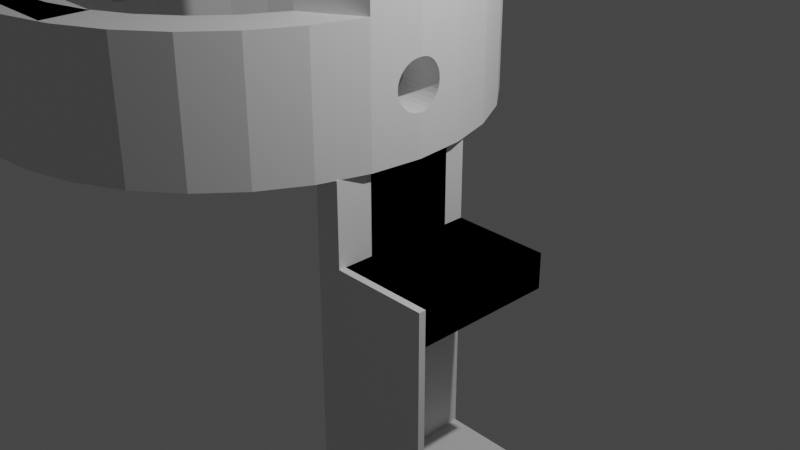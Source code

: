 # Source: innerPrint1.blend  (saved by Blender 2.92.15; exported with 4.5.12 LTS)
import bpy
from mathutils import Matrix  # noqa: F401  (used for matrix-valued properties, if any)

bpy.ops.wm.read_factory_settings(use_empty=True)
scene = bpy.context.scene
scene.name = 'Scene'

# ---- collections
col_collection = bpy.data.collections.new('Collection'); scene.collection.children.link(col_collection)

# ---- world
world_world = bpy.data.worlds.new('World'); scene.world = world_world
world_world.use_nodes = True; world_world.node_tree.nodes.clear()
_N = world_world.node_tree.nodes; _L = world_world.node_tree.links
n0 = _N.new('ShaderNodeOutputWorld'); n0.name = 'World Output'; n0.location = (300, 300)
n1 = _N.new('ShaderNodeBackground'); n1.name = 'Background'; n1.location = (10, 300)
n1.inputs[0].default_value = (0.05088, 0.05088, 0.05088, 1.0)
_L.new(n1.outputs[0], n0.inputs[0])
n0.is_active_output = True
world_world.color = (0.05088, 0.05088, 0.05088)
world_world.use_sun_shadow = False
world_world.sun_shadow_jitter_overblur = 0.0

# ---- cameras
cam_camera = bpy.data.cameras.new('Camera')
cam_camera.clip_end = 100.0
cam_camera.ortho_scale = 7.314

# ---- lights
light_light = bpy.data.lights.new('Light', 'POINT')
light_light.transmission_factor = 0.0
light_light.energy = 1000.0
light_light.shadow_soft_size = 0.1
light_light.shadow_maximum_resolution = 0.006
light_light.use_absolute_resolution = True

# ---- meshes
me_cube_011 = bpy.data.meshes.new('Cube.011')
me_cube_011.from_pydata([(-1.0, -1.0, -1.0), (-1.0, -1.0, 1.0), (-1.0, 1.0, -1.0), (-1.0, 1.0, 1.0), (1.0, -1.0, -1.0), (1.0, -1.0, 1.0), (1.0, 1.0, -1.0), (1.0, 1.0, 1.0), (-1.0, -1.0, -1.0), (-1.0, -1.0, 1.0), (-1.0, 1.0, -1.0), (-1.0, 1.0, 1.0), (1.0, -1.0, -1.0), (1.0, -1.0, 1.0), (1.0, 1.0, -1.0), (1.0, 1.0, 1.0), (-1.0, 1.0, -3.0), (-1.0, -1.0, -3.0), (1.0, 1.0, -3.0), (1.0, -1.0, -3.0), (-0.99, 0.99, -1.0), (0.99, 0.99, -1.0), (0.99, 0.99, 0.99), (-1.0, 0.99, 0.99), (0.99, -0.99, -1.0), (0.99, -0.99, 0.99), (-0.99, -0.99, -1.0), (-1.0, -0.99, 0.99), (-0.99, 0.99, -2.99), (0.99, 0.99, -2.99), (-0.99, -0.99, -2.99), (0.99, -0.99, -2.99), (1.0, -1.0, -1.0), (1.0, -1.0, 1.0), (-1.0, -1.0, -1.0), (-1.0, -1.0, 1.0), (1.0, -1.0, 1.0), (1.0, -1.0, -1.0), (-1.0, -1.0, -1.0), (-1.0, -1.0, 1.0), (1.0, -1.0, 1.0), (1.0, -1.0, -1.0), (-1.0, -1.0, -1.0), (-1.0, -1.0, 1.0), (1.0, -1.0, 1.0), (1.0, -1.0, -1.0), (-1.0, -1.82, -1.0), (-1.0, -1.82, 1.0), (1.0, -1.82, 1.0), (1.0, -1.82, -1.0), (-1.0, -1.0, -4.24), (1.0, -1.0, -4.24), (-1.0, -1.82, -4.24), (1.0, -1.82, -4.24), (-1.0, 1.0, -4.24), (-1.0, -1.0, -4.24), (1.0, 1.0, -4.24), (1.0, -1.0, -4.24), (-1.0, 1.467, 1.0), (-1.0, 1.467, -1.0), (1.0, 1.467, -1.0), (1.0, 1.467, 1.0), (1.0, 1.467, -1.0), (-1.0, 1.467, -1.0), (1.0, 1.467, -3.0), (-1.0, 1.467, -3.0), (1.0, 1.467, -3.0), (-1.0, 1.467, -3.0), (1.0, 1.467, -4.24), (-1.0, 1.467, -4.24), (-17.67, 5.769, 1.0), (-21.5, 5.658, 1.0), (-25.19, 5.33, 1.0), (-28.59, 4.797, 1.0), (-31.57, 4.079, 1.0), (-34.02, 3.205, 1.0), (-35.84, 2.208, 1.0), (-36.96, 1.125, 1.0), (-37.33, 4.355e-07, 1.0), (-36.96, -1.125, 1.0), (-35.84, -2.208, 1.0), (-34.02, -3.205, 1.0), (-31.57, -4.079, 1.0), (-28.59, -4.797, 1.0), (-25.19, -5.33, 1.0), (-21.5, -5.658, 1.0), (-17.67, -5.769, 1.0), (-13.83, -5.658, 1.0), (-10.14, -5.33, 1.0), (-6.74, -4.797, 1.0), (-3.76, -4.079, 1.0), (-1.314, -3.205, 1.0), (0.503, -2.208, 1.0), (1.622, -1.125, 1.0), (2.0, 5.571e-06, 1.0), (1.622, 1.125, 1.0), (0.503, 2.208, 1.0), (-1.314, 3.205, 1.0), (-3.76, 4.079, 1.0), (-6.74, 4.797, 1.0), (-10.14, 5.33, 1.0), (-13.83, 5.658, 1.0), (-17.67, 4.808, 1.0), (-20.86, 4.715, 1.0), (-23.94, 4.442, 1.0), (-26.77, 3.997, 1.0), (-29.26, 3.399, 1.0), (-31.29, 2.671, 1.0), (-32.81, 1.84, 1.0), (-33.74, 0.9379, 1.0), (-34.06, 3.63e-07, 1.0), (-33.74, -0.9379, 1.0), (-32.81, -1.84, 1.0), (-31.29, -2.671, 1.0), (-29.26, -3.399, 1.0), (-26.77, -3.997, 1.0), (-23.94, -4.442, 1.0), (-20.86, -4.715, 1.0), (-17.67, -4.808, 1.0), (-14.47, -4.715, 1.0), (-11.39, -4.442, 1.0), (-8.561, -3.997, 1.0), (-6.078, -3.399, 1.0), (-4.04, -2.671, 1.0), (-2.525, -1.84, 1.0), (-1.593, -0.9379, 1.0), (-1.278, 4.642e-06, 1.0), (-1.593, 0.9379, 1.0), (-2.525, 1.84, 1.0), (-4.04, 2.671, 1.0), (-6.078, 3.399, 1.0), (-8.562, 3.997, 1.0), (-11.39, 4.442, 1.0), (-14.47, 4.715, 1.0), (-21.5, 5.658, 3.0), (-17.67, 5.769, 3.0), (-25.19, 5.33, 3.0), (-28.59, 4.797, 3.0), (-31.57, 4.079, 3.0), (-34.02, 3.205, 3.0), (-35.84, 2.208, 3.0), (-36.96, 1.125, 3.0), (-37.33, 4.355e-07, 3.0), (-36.96, -1.125, 3.0), (-35.84, -2.208, 3.0), (-34.02, -3.205, 3.0), (-31.57, -4.079, 3.0), (-28.59, -4.797, 3.0), (-25.19, -5.33, 3.0), (-21.5, -5.658, 3.0), (-17.67, -5.769, 3.0), (-13.83, -5.658, 3.0), (-10.14, -5.33, 3.0), (-6.74, -4.797, 3.0), (-3.76, -4.079, 3.0), (-1.314, -3.205, 3.0), (0.503, -2.208, 3.0), (1.622, -1.125, 3.0), (2.0, 5.571e-06, 3.0), (1.622, 1.125, 3.0), (0.503, 2.208, 3.0), (-1.314, 3.205, 3.0), (-3.76, 4.079, 3.0), (-6.74, 4.797, 3.0), (-10.14, 5.33, 3.0), (-13.83, 5.658, 3.0), (-20.86, 4.715, 3.0), (-17.67, 4.808, 3.0), (-23.94, 4.442, 3.0), (-26.77, 3.997, 3.0), (-29.26, 3.399, 3.0), (-31.29, 2.671, 3.0), (-32.81, 1.84, 3.0), (-33.74, 0.9379, 3.0), (-34.06, 3.63e-07, 3.0), (-33.74, -0.9379, 3.0), (-32.81, -1.84, 3.0), (-31.29, -2.671, 3.0), (-29.26, -3.399, 3.0), (-26.77, -3.997, 3.0), (-23.94, -4.442, 3.0), (-20.86, -4.715, 3.0), (-17.67, -4.808, 3.0), (-14.47, -4.715, 3.0), (-11.39, -4.442, 3.0), (-8.561, -3.997, 3.0), (-6.078, -3.399, 3.0), (-4.04, -2.671, 3.0), (-2.525, -1.84, 3.0), (-1.593, -0.9379, 3.0), (-1.278, 4.642e-06, 3.0), (-1.593, 0.9379, 3.0), (-2.525, 1.84, 3.0), (-4.04, 2.671, 3.0), (-6.078, 3.399, 3.0), (-8.562, 3.997, 3.0), (-11.39, 4.442, 3.0), (-14.47, 4.715, 3.0), (-17.67, -4.808, 2.367), (-17.67, -5.769, 2.367), (-17.67, -5.769, 2.367), (-17.67, -4.808, 2.367), (-19.06, -5.729, 1.741), (-19.06, -4.767, 1.741), (-17.67, 4.808, 2.367), (-19.06, 4.767, 1.741), (-17.67, 5.769, 2.367), (-19.06, 5.729, 1.741), (-17.28, -5.758, 2.36), (-19.3, -5.722, 1.796), (-17.28, -4.796, 2.36), (-19.3, -4.76, 1.796), (-17.28, 4.796, 2.36), (-17.28, 5.758, 2.36), (-19.3, 4.76, 1.796), (-19.3, 5.722, 1.796), (-16.91, -5.747, 2.339), (-19.48, -5.717, 1.86), (-16.91, -4.786, 2.339), (-19.48, -4.755, 1.86), (-16.91, 4.786, 2.339), (-16.91, 5.747, 2.339), (-19.48, 4.755, 1.86), (-19.48, 5.717, 1.86), (-16.57, -5.737, 2.305), (-16.57, -4.776, 2.305), (-16.57, 4.776, 2.305), (-19.6, -5.713, 1.928), (-16.57, 5.737, 2.305), (-19.6, 4.752, 1.928), (-19.6, -4.752, 1.928), (-19.6, 5.713, 1.928), (-16.28, -5.729, 2.259), (-16.28, -4.767, 2.259), (-16.28, 4.767, 2.259), (-16.28, 5.729, 2.259), (-19.63, -5.712, 2.0), (-19.63, -4.751, 2.0), (-19.63, 4.751, 2.0), (-19.63, 5.712, 2.0), (-16.03, -5.722, 2.204), (-16.03, -4.76, 2.204), (-16.03, 4.76, 2.204), (-16.03, 5.722, 2.204), (-19.6, -5.713, 2.072), (-19.6, -4.752, 2.072), (-19.6, 5.713, 2.072), (-19.6, 4.752, 2.072), (-15.85, -5.717, 2.14), (-15.85, -4.755, 2.14), (-15.85, 4.755, 2.14), (-15.85, 5.717, 2.14), (-19.48, -5.717, 2.14), (-19.48, -4.755, 2.14), (-19.48, 5.717, 2.14), (-19.48, 4.755, 2.14), (-15.74, -5.713, 2.072), (-15.74, -4.752, 2.072), (-15.74, 4.752, 2.072), (-15.74, 5.713, 2.072), (-19.3, -5.722, 2.204), (-19.3, -4.76, 2.204), (-19.3, 4.76, 2.204), (-19.3, 5.722, 2.204), (-15.7, -5.712, 2.0), (-15.7, -4.751, 2.0), (-15.7, 4.751, 2.0), (-15.7, 5.712, 2.0), (-19.06, -5.729, 2.259), (-19.06, -4.767, 2.259), (-19.06, 4.767, 2.259), (-19.06, 5.729, 2.259), (-15.74, -5.713, 1.928), (-15.74, -4.752, 1.928), (-15.74, 5.713, 1.928), (-15.74, 4.752, 1.928), (-18.76, -5.737, 2.305), (-18.76, -4.776, 2.305), (-18.76, 4.776, 2.305), (-18.76, 5.737, 2.305), (-15.85, -5.717, 1.86), (-15.85, -4.755, 1.86), (-15.85, 5.717, 1.86), (-15.85, 4.755, 1.86), (-18.42, -5.747, 2.339), (-18.42, -4.786, 2.339), (-18.42, 4.786, 2.339), (-18.42, 5.747, 2.339), (-16.03, -5.722, 1.796), (-16.03, -4.76, 1.796), (-16.03, 4.76, 1.796), (-18.05, -5.758, 2.36), (-16.03, 5.722, 1.796), (-18.05, -4.796, 2.36), (-18.05, 4.796, 2.36), (-18.05, 5.758, 2.36), (-16.28, -5.729, 1.741), (-16.28, -4.767, 1.741), (-16.28, 4.767, 1.741), (-16.28, 5.729, 1.741), (-17.67, 4.808, 1.633), (-17.28, 4.796, 1.64), (-16.91, 4.786, 1.661), (-16.57, 4.776, 1.695), (-16.57, -5.737, 1.695), (-16.57, -4.776, 1.695), (-16.57, 5.737, 1.695), (-16.91, -5.747, 1.661), (-16.91, -4.786, 1.661), (-16.91, 5.747, 1.661), (-17.28, -5.758, 1.64), (-17.28, -4.796, 1.64), (-17.28, 5.758, 1.64), (-18.76, -5.737, 1.695), (-18.42, -5.747, 1.661), (-18.05, -5.758, 1.64), (-17.67, -5.769, 1.633), (-17.67, -5.769, 1.633), (-17.67, 5.769, 1.633), (-17.67, 4.808, 1.633), (-17.67, -4.808, 1.633), (-17.67, -4.808, 1.633), (-17.67, 5.769, 1.633), (-18.05, -4.796, 1.64), (-18.05, 4.796, 1.64), (-18.05, 5.758, 1.64), (-18.42, -4.786, 1.661), (-18.42, 4.786, 1.661), (-18.42, 5.747, 1.661), (-18.76, -4.776, 1.695), (-18.76, 4.776, 1.695), (-18.76, 5.737, 1.695), (2.0, 5.571e-06, 7.667), (1.622, -1.125, 7.667), (-1.593, -0.9379, 7.667), (-2.525, -1.84, 7.667), (-1.278, 4.642e-06, 7.667), (-1.593, 0.9379, 7.667), (1.622, 1.125, 7.667), (2.0, 5.571e-06, 7.667), (-1.593, 0.9379, 7.667), (-2.525, 1.84, 7.667), (-1.593, 0.9379, 7.667), (1.622, 1.125, 7.667), (1.931, 0.2058, 2.339), (-1.347, 0.2058, 2.339), (1.9, 0.2988, 2.305), (-1.378, 0.2988, 2.305), (1.833, 0.4969, 1.86), (-1.445, 0.4969, 1.86), (1.823, 0.5275, 1.928), (-1.455, 0.5275, 1.928), (1.965, 0.1049, 2.36), (-1.313, 0.1049, 2.36), (1.872, 0.3803, 1.741), (-1.405, 0.3803, 1.741), (1.85, -0.4472, 1.796), (-1.428, -0.4472, 1.796), (1.833, -0.4969, 1.86), (-1.445, -0.4969, 1.86), (1.9, 0.2988, 1.695), (-1.378, 0.2988, 1.695), (1.823, -0.5275, 1.928), (-1.455, -0.5275, 1.928), (1.833, -0.4969, 2.14), (-1.445, -0.4969, 2.14), (2.0, 5.193e-07, 2.367), (-1.278, 5.193e-07, 2.367), (1.833, 0.4969, 2.14), (-1.445, 0.4969, 2.14), (1.85, -0.4472, 2.204), (-1.428, -0.4472, 2.204), (1.965, -0.1049, 1.64), (-1.313, -0.1049, 1.64), (1.872, -0.3803, 1.741), (-1.405, -0.3803, 1.741), (1.931, -0.2058, 1.661), (-1.347, -0.2058, 1.661), (2.0, 4.06e-08, 1.633), (-1.278, 4.06e-08, 1.633), (1.872, 0.3803, 2.259), (-1.405, 0.3803, 2.259), (1.85, 0.4472, 2.204), (-1.428, 0.4472, 2.204), (1.819, -0.5378, 2.0), (-1.458, -0.5378, 2.0), (1.819, 0.5378, 2.0), (-1.458, 0.5378, 2.0), (1.965, 0.1049, 1.64), (-1.313, 0.1049, 1.64), (1.85, 0.4472, 1.796), (-1.428, 0.4472, 1.796), (1.931, 0.2058, 1.661), (-1.347, 0.2058, 1.661), (1.931, -0.2058, 2.339), (-1.347, -0.2058, 2.339), (1.9, -0.2988, 2.305), (-1.378, -0.2988, 2.305), (1.965, -0.1049, 2.36), (-1.313, -0.1049, 2.36), (1.872, -0.3803, 2.259), (-1.405, -0.3803, 2.259), (1.823, -0.5275, 2.072), (-1.455, -0.5275, 2.072), (1.9, -0.2988, 1.695), (-1.378, -0.2988, 1.695), (1.823, 0.5275, 2.072), (-1.455, 0.5275, 2.072), (-33.99, 0.2058, 2.339), (-37.26, 0.2058, 2.339), (-33.96, 0.2988, 2.305), (-37.23, 0.2988, 2.305), (-33.89, 0.4969, 1.86), (-37.17, 0.4969, 1.86), (-33.88, 0.5275, 1.928), (-37.16, 0.5275, 1.928), (-34.02, 0.1049, 2.36), (-37.3, 0.1049, 2.36), (-33.93, 0.3803, 1.741), (-37.21, 0.3803, 1.741), (-37.18, -0.4472, 1.796), (-33.91, -0.4472, 1.796), (-37.17, -0.4969, 1.86), (-33.89, -0.4969, 1.86), (-33.96, 0.2988, 1.695), (-37.23, 0.2988, 1.695), (-37.16, -0.5275, 1.928), (-33.88, -0.5275, 1.928), (-37.17, -0.4969, 2.14), (-33.89, -0.4969, 2.14), (-34.06, 5.193e-07, 2.367), (-37.33, 5.193e-07, 2.367), (-37.17, 0.4969, 2.14), (-33.89, 0.4969, 2.14), (-37.18, -0.4472, 2.204), (-33.91, -0.4472, 2.204), (-37.3, -0.1049, 1.64), (-34.02, -0.1049, 1.64), (-37.21, -0.3803, 1.741), (-33.93, -0.3803, 1.741), (-37.26, -0.2058, 1.661), (-33.99, -0.2058, 1.661), (-34.06, 4.06e-08, 1.633), (-37.33, 4.06e-08, 1.633), (-37.21, 0.3803, 2.259), (-33.93, 0.3803, 2.259), (-37.18, 0.4472, 2.204), (-33.91, 0.4472, 2.204), (-37.15, -0.5378, 2.0), (-33.88, -0.5378, 2.0), (-37.15, 0.5378, 2.0), (-33.87, 0.5378, 2.0), (-34.02, 0.1049, 1.64), (-37.3, 0.1049, 1.64), (-33.91, 0.4472, 1.796), (-37.18, 0.4472, 1.796), (-33.99, 0.2058, 1.661), (-37.26, 0.2058, 1.661), (-37.26, -0.2058, 2.339), (-33.99, -0.2058, 2.339), (-37.23, -0.2988, 2.305), (-33.96, -0.2988, 2.305), (-37.3, -0.1049, 2.36), (-34.02, -0.1049, 2.36), (-37.21, -0.3803, 2.259), (-33.93, -0.3803, 2.259), (-37.16, -0.5275, 2.072), (-33.88, -0.5275, 2.072), (-37.23, -0.2988, 1.695), (-33.96, -0.2988, 1.695), (-37.16, 0.5275, 2.072), (-33.88, 0.5275, 2.072), (0.6667, 1.011, 6.69), (0.6667, -1.011, 6.69), (4.0, 1.011, 6.69), (4.0, -1.011, 6.69), (0.6667, 1.011, 5.31), (0.6667, -1.011, 5.31), (4.0, 1.011, 5.31), (4.0, -1.011, 5.31), (0.6667, -0.5376, 6.0), (4.0, -0.5369, 6.0), (0.6667, -0.5273, 5.929), (4.0, -0.5266, 5.929), (0.6667, 0.5266, 6.071), (0.6667, -0.4968, 5.86), (4.0, 0.5273, 6.071), (4.0, -0.496, 5.86), (0.6667, 0.496, 6.14), (4.0, 0.4968, 6.14), (0.6667, -0.4471, 5.796), (4.0, -0.4464, 5.796), (0.6667, 0.4464, 6.204), (4.0, 0.4471, 6.204), (0.6667, -0.3803, 5.741), (4.0, -0.3795, 5.741), (0.6667, 0.3795, 6.259), (4.0, 0.3803, 6.259), (4.0, -0.2981, 5.695), (0.6667, -0.2989, 5.695), (4.0, 0.2989, 6.305), (0.6667, 0.2981, 6.305), (4.0, -0.2052, 5.662), (0.6667, -0.206, 5.662), (4.0, 0.206, 6.338), (0.6667, 0.2052, 6.338), (4.0, -0.1044, 5.641), (0.6667, -0.1052, 5.641), (4.0, 0.1052, 6.359), (0.6667, 0.1044, 6.359), (4.0, 0.0003739, 5.634), (0.6667, -0.000373, 5.634), (4.0, 0.0003734, 6.366), (0.6667, -0.0003735, 6.366), (4.0, 0.1052, 5.641), (0.6667, 0.1044, 5.641), (4.0, -0.1044, 6.359), (0.6667, -0.1052, 6.359), (4.0, 0.206, 5.662), (0.6667, 0.2052, 5.662), (4.0, -0.2052, 6.338), (0.6667, -0.206, 6.338), (4.0, 0.2989, 5.695), (0.6667, 0.2981, 5.695), (4.0, -0.2981, 6.305), (0.6667, -0.2989, 6.305), (0.6667, 0.3795, 5.741), (4.0, 0.3803, 5.741), (4.0, -0.3795, 6.259), (0.6667, -0.3803, 6.259), (0.6667, 0.4464, 5.796), (4.0, 0.4471, 5.796), (0.6667, -0.4471, 6.204), (4.0, -0.4464, 6.204), (0.6667, 0.496, 5.86), (4.0, 0.4968, 5.86), (0.6667, -0.4968, 6.14), (4.0, -0.496, 6.14), (0.6667, 0.5266, 5.929), (4.0, 0.5273, 5.929), (0.6667, -0.5273, 6.071), (4.0, -0.5266, 6.071), (0.6667, 0.5369, 6.0), (4.0, 0.5376, 6.0), (5.25, -1.012, 6.69), (5.25, 1.011, 6.69), (5.25, 1.011, 5.31), (5.25, -1.012, 5.31), (5.25, -0.5372, 6.0), (5.25, -0.5269, 5.929), (5.25, -0.4963, 5.86), (5.25, -0.4467, 5.796), (5.25, -0.3799, 5.741), (5.25, -0.2985, 5.695), (5.25, -0.2056, 5.662), (5.25, -0.1048, 5.641), (5.25, 4.163e-05, 5.634), (5.25, 0.1049, 5.641), (5.25, 0.2056, 5.662), (5.25, 0.2985, 5.695), (5.25, 0.38, 5.741), (5.25, 0.4468, 5.796), (5.25, 0.4964, 5.86), (5.25, 0.527, 5.929), (5.25, 0.5373, 6.0), (5.25, 0.527, 6.071), (5.25, 0.4964, 6.14), (5.25, 0.4468, 6.204), (5.25, 0.38, 6.259), (5.25, 0.2985, 6.305), (5.25, 0.2056, 6.338), (5.25, 0.1049, 6.359), (5.25, 4.115e-05, 6.366), (5.25, -0.1048, 6.359), (5.25, -0.2056, 6.338), (5.25, -0.2985, 6.305), (5.25, -0.3799, 6.259), (5.25, -0.4467, 6.204), (5.25, -0.4963, 6.14), (5.25, -0.5269, 6.071), (1.0, 1.467, -0.7792), (1.0, -1.662, -0.7792), (1.0, 1.467, -0.2458), (1.0, -1.662, -0.2458), (8.333, 1.467, -0.7792), (8.333, -1.662, -0.7792), (8.333, 1.467, -0.2458), (8.333, -1.662, -0.2458), (1.0, 1.467, -0.2458), (1.0, 1.467, -0.7792), (1.0, -1.662, -0.7792), (1.0, -1.662, -0.2458), (8.333, 1.467, -0.2458), (8.333, -1.662, -0.2458), (8.333, 1.467, -0.7792), (8.333, -1.662, -0.7792), (1.0, -1.818, -0.7792), (1.0, -1.818, -0.2458), (8.333, -1.818, -0.2458), (8.333, -1.818, -0.7792), (8.333, -1.662, -4.246), (1.0, -1.662, -4.246), (8.333, -1.818, -4.246), (1.0, -1.818, -4.246), (8.333, -1.662, -0.7792), (1.0, -1.662, -0.7792), (8.333, -1.662, -4.246), (1.0, -1.662, -4.246), (8.333, -1.818, -3.712), (8.333, -1.662, -3.712), (1.0, -1.818, -3.712), (1.0, -1.662, -3.712), (8.333, -1.662, -3.712), (1.0, -1.662, -3.712), (8.333, -1.662, -3.712), (1.0, -1.662, -3.712), (8.333, -1.662, -3.712), (1.0, -1.662, -3.712), (8.333, 1.467, -4.246), (1.0, 1.467, -4.246), (8.333, 1.467, -3.712), (1.0, 1.467, -3.712), (8.333, -1.193, -3.712), (1.0, -1.193, -3.712), (1.0, -1.193, -4.246), (8.333, -1.193, -4.246), (8.333, 0.1593, -3.712), (1.0, 0.1593, -3.712), (1.0, 0.1593, -4.246), (8.333, 0.1593, -4.246), (-21.0, -5.378, 3.0), (-21.0, -4.4, 3.0), (-21.0, -4.4, 1.31), (-14.33, -4.4, 1.31), (-21.0, -4.4, 2.69), (-21.0, -5.378, 2.69), (-14.33, -4.4, 2.69), (-14.33, -5.378, 3.0), (-14.33, -4.4, 3.0), (-24.33, -4.4, 1.31), (-24.33, -5.378, 1.31), (-24.33, -4.4, 2.69), (-24.33, -5.378, 2.69), (-11.0, -5.378, 1.31), (-11.0, -4.4, 1.31), (-11.0, -5.378, 2.69), (-11.0, -4.4, 2.69), (-11.0, -5.378, 3.0), (-11.0, -4.4, 3.0), (-24.33, -4.4, 3.0), (-24.33, -5.378, 3.0), (-21.0, -4.4, 1.0), (-21.0, -5.378, 1.0), (-14.33, -5.378, 1.0), (-14.33, -4.4, 1.0), (-24.33, -4.4, 1.0), (-24.33, -5.378, 1.0), (-11.0, -5.378, 1.0), (-11.0, -4.4, 1.0), (-17.67, -5.378, 2.367), (-17.67, -4.4, 2.367), (-18.02, -5.378, 1.64), (-18.02, -4.4, 1.64), (-17.31, -5.378, 2.36), (-17.31, -4.4, 2.36), (-18.37, -5.378, 1.661), (-18.37, -4.4, 1.661), (-16.97, -5.378, 2.339), (-16.97, -4.4, 2.339), (-18.69, -5.378, 1.695), (-18.69, -4.4, 1.695), (-16.65, -5.378, 2.305), (-16.65, -4.4, 2.305), (-18.96, -5.378, 1.741), (-18.96, -4.4, 1.741), (-16.37, -5.378, 2.259), (-16.37, -4.4, 2.259), (-19.19, -5.378, 1.796), (-19.19, -4.4, 1.796), (-16.14, -5.378, 2.204), (-16.14, -4.4, 2.204), (-19.36, -5.378, 1.86), (-19.36, -4.4, 1.86), (-15.97, -5.378, 2.14), (-15.97, -4.4, 2.14), (-19.46, -4.4, 1.928), (-19.46, -5.378, 1.928), (-15.87, -4.4, 2.072), (-15.87, -5.378, 2.072), (-19.5, -4.4, 2.0), (-19.5, -5.378, 2.0), (-15.83, -4.4, 2.0), (-15.83, -5.378, 2.0), (-19.46, -4.4, 2.072), (-19.46, -5.378, 2.072), (-15.87, -4.4, 1.928), (-15.87, -5.378, 1.928), (-19.36, -4.4, 2.14), (-19.36, -5.378, 2.14), (-15.97, -4.4, 1.86), (-15.97, -5.378, 1.86), (-19.19, -5.378, 2.204), (-19.19, -4.4, 2.204), (-16.14, -5.378, 1.796), (-16.14, -4.4, 1.796), (-18.96, -5.378, 2.259), (-18.96, -4.4, 2.259), (-16.37, -5.378, 1.741), (-16.37, -4.4, 1.741), (-18.69, -5.378, 2.305), (-18.69, -4.4, 2.305), (-16.65, -5.378, 1.695), (-16.65, -4.4, 1.695), (-18.37, -5.378, 2.339), (-18.37, -4.4, 2.339), (-16.97, -5.378, 1.661), (-16.97, -4.4, 1.661), (-18.02, -5.378, 2.36), (-18.02, -4.4, 2.36), (-17.31, -5.378, 1.64), (-17.31, -4.4, 1.64), (-17.67, -5.378, 1.633), (-17.67, -4.4, 1.633), (-21.0, 4.4, 3.0), (-21.0, 5.378, 3.0), (-21.0, 5.378, 1.31), (-14.33, 5.378, 1.31), (-21.0, 5.378, 2.69), (-21.0, 4.4, 2.69), (-14.33, 5.378, 2.69), (-14.33, 4.4, 3.0), (-14.33, 5.378, 3.0), (-24.33, 5.378, 1.31), (-24.33, 4.4, 1.31), (-24.33, 5.378, 2.69), (-24.33, 4.4, 2.69), (-11.0, 4.4, 1.31), (-11.0, 5.378, 1.31), (-11.0, 4.4, 2.69), (-11.0, 5.378, 2.69), (-11.0, 4.4, 3.0), (-11.0, 5.378, 3.0), (-24.33, 5.378, 3.0), (-24.33, 4.4, 3.0), (-21.0, 5.378, 1.0), (-21.0, 4.4, 1.0), (-14.33, 4.4, 1.0), (-14.33, 5.378, 1.0), (-24.33, 5.378, 1.0), (-24.33, 4.4, 1.0), (-11.0, 4.4, 1.0), (-11.0, 5.378, 1.0), (-17.67, 4.4, 2.367), (-17.67, 5.378, 2.367), (-18.02, 4.4, 1.64), (-18.02, 5.378, 1.64), (-17.31, 4.4, 2.36), (-17.31, 5.378, 2.36), (-18.37, 4.4, 1.661), (-18.37, 5.378, 1.661), (-16.97, 4.4, 2.339), (-16.97, 5.378, 2.339), (-18.69, 4.4, 1.695), (-18.69, 5.378, 1.695), (-16.65, 4.4, 2.305), (-16.65, 5.378, 2.305), (-18.96, 4.4, 1.741), (-18.96, 5.378, 1.741), (-16.37, 4.4, 2.259), (-16.37, 5.378, 2.259), (-19.19, 4.4, 1.796), (-19.19, 5.378, 1.796), (-16.14, 4.4, 2.204), (-16.14, 5.378, 2.204), (-19.36, 4.4, 1.86), (-19.36, 5.378, 1.86), (-15.97, 4.4, 2.14), (-15.97, 5.378, 2.14), (-19.46, 5.378, 1.928), (-19.46, 4.4, 1.928), (-15.87, 5.378, 2.072), (-15.87, 4.4, 2.072), (-19.5, 5.378, 2.0), (-19.5, 4.4, 2.0), (-15.83, 5.378, 2.0), (-15.83, 4.4, 2.0), (-19.46, 5.378, 2.072), (-19.46, 4.4, 2.072), (-15.87, 5.378, 1.928), (-15.87, 4.4, 1.928), (-19.36, 5.378, 2.14), (-19.36, 4.4, 2.14), (-15.97, 5.378, 1.86), (-15.97, 4.4, 1.86), (-19.19, 4.4, 2.204), (-19.19, 5.378, 2.204), (-16.14, 4.4, 1.796), (-16.14, 5.378, 1.796), (-18.96, 4.4, 2.259), (-18.96, 5.378, 2.259), (-16.37, 4.4, 1.741), (-16.37, 5.378, 1.741), (-18.69, 4.4, 2.305), (-18.69, 5.378, 2.305), (-16.65, 4.4, 1.695), (-16.65, 5.378, 1.695), (-18.37, 4.4, 2.339), (-18.37, 5.378, 2.339), (-16.97, 4.4, 1.661), (-16.97, 5.378, 1.661), (-18.02, 4.4, 2.36), (-18.02, 5.378, 2.36), (-17.31, 4.4, 1.64), (-17.31, 5.378, 1.64), (-17.67, 4.4, 1.633), (-17.67, 5.378, 1.633)], [], [(0, 2, 3, 1), (2, 6, 7, 3), (6, 4, 5, 7), (4, 0, 1, 5), (2, 0, 4, 6), (7, 5, 1, 3), (8, 9, 11, 10), (10, 11, 58, 59), (14, 15, 13, 12), (9, 8, 34, 35), (16, 10, 63, 65), (15, 11, 9, 13), (18, 19, 57, 56), (8, 10, 16, 17), (14, 12, 19, 18), (12, 8, 17, 19), (20, 21, 22, 23), (21, 24, 25, 22), (24, 26, 27, 25), (20, 28, 29, 21), (22, 25, 27, 23), (28, 30, 31, 29), (26, 30, 28, 20), (21, 29, 31, 24), (24, 31, 30, 26), (9, 11, 23, 27), (10, 8, 26, 20), (11, 10, 20, 23), (8, 9, 27, 26), (13, 12, 32, 33), (35, 34, 38, 39), (8, 12, 37, 34), (13, 9, 35, 36), (12, 13, 36, 37), (36, 35, 39, 40), (37, 36, 40, 41), (34, 37, 41, 38), (45, 42, 43, 44), (49, 48, 47, 46), (49, 46, 52, 53), (43, 42, 46, 47), (44, 43, 47, 48), (45, 44, 48, 49), (50, 51, 53, 52), (42, 45, 51, 50), (46, 42, 50, 52), (45, 49, 53, 51), (54, 56, 57, 55), (17, 16, 54, 55), (19, 17, 55, 57), (54, 16, 67, 69), (59, 58, 61, 60), (15, 14, 60, 61), (14, 10, 59, 60), (11, 15, 61, 58), (63, 62, 64, 65), (10, 14, 62, 63), (18, 16, 65, 64), (14, 18, 64, 62), (67, 66, 68, 69), (16, 18, 66, 67), (18, 56, 68, 66), (56, 54, 69, 68), (71, 70, 102), (99, 130, 131), (72, 71, 103), (102, 101, 133), (102, 70, 101), (103, 71, 102), (116, 85, 84), (99, 132, 100), (88, 121, 89), (99, 131, 132), (73, 105, 74), (90, 123, 91), (104, 105, 72), (98, 130, 99), (75, 74, 106), (106, 74, 105), (89, 121, 90), (97, 129, 130), (107, 75, 106), (96, 129, 97), (107, 76, 75), (96, 128, 129), (108, 76, 107), (95, 128, 96), (108, 77, 76), (95, 127, 128), (109, 77, 108), (94, 127, 95), (109, 78, 77), (94, 126, 127), (110, 78, 109), (93, 126, 94), (93, 125, 126), (110, 79, 78), (111, 79, 110), (93, 124, 125), (112, 79, 111), (92, 124, 93), (112, 80, 79), (92, 123, 124), (113, 80, 112), (91, 123, 92), (113, 81, 80), (122, 123, 90), (81, 113, 82), (82, 113, 114), (101, 132, 133), (90, 121, 122), (115, 82, 114), (120, 121, 88), (82, 115, 83), (100, 132, 101), (130, 98, 97), (119, 120, 88), (83, 116, 84), (72, 105, 73), (103, 104, 72), (119, 87, 118), (117, 85, 116), (118, 86, 85), (118, 85, 117), (83, 115, 116), (87, 86, 118), (88, 87, 119), (134, 167, 135), (163, 195, 194), (136, 166, 134), (167, 197, 165), (167, 165, 135), (166, 167, 134), (180, 148, 149), (163, 164, 196), (152, 153, 185), (163, 196, 195), (137, 138, 169), (154, 155, 187), (168, 136, 169), (162, 163, 194), (139, 170, 138), (170, 169, 138), (153, 154, 185), (161, 194, 193), (171, 170, 139), (160, 161, 193), (171, 139, 140), (160, 193, 192), (172, 171, 140), (159, 160, 192), (172, 140, 141), (191, 159, 343, 342), (173, 172, 141), (191, 158, 339, 340), (173, 141, 142), (189, 188, 335, 334), (174, 173, 142), (191, 190, 336, 337), (157, 158, 332, 333), (174, 142, 143), (175, 174, 143), (188, 157, 333, 335), (176, 175, 143), (156, 157, 188), (176, 143, 144), (156, 188, 187), (177, 176, 144), (155, 156, 187), (177, 144, 145), (186, 154, 187), (145, 146, 177), (146, 178, 177), (165, 197, 196), (154, 186, 185), (179, 178, 146), (184, 152, 185), (146, 147, 179), (164, 165, 196), (194, 161, 162), (183, 152, 184), (147, 148, 180), (136, 137, 169), (166, 136, 168), (183, 182, 151), (181, 180, 149), (182, 149, 150), (182, 181, 149), (147, 180, 179), (151, 182, 150), (152, 183, 151), (132, 131, 195, 196), (106, 105, 169, 170), (79, 80, 144, 143), (133, 132, 196, 197), (107, 106, 170, 171), (80, 81, 145, 144), (108, 107, 171, 172), (81, 82, 146, 145), (109, 108, 172, 173), (82, 83, 147, 146), (110, 109, 173, 174, 430, 416, 408, 410, 445, 447, 433, 471, 451, 414, 412, 454, 418, 424, 456, 452, 442), (83, 84, 148, 147), (111, 110, 442, 437, 441, 469, 439, 421, 423, 427, 449, 467, 429, 435, 465, 461, 459, 463, 430, 174, 175), (84, 85, 149, 148), (112, 111, 175, 176), (113, 112, 176, 177), (114, 113, 177, 178), (87, 88, 152, 151), (115, 114, 178, 179), (88, 89, 153, 152), (116, 115, 179, 180), (89, 90, 154, 153), (117, 116, 180, 181), (90, 91, 155, 154), (91, 92, 156, 155), (92, 93, 157, 156), (120, 119, 183, 184), (93, 94, 378, 372, 376, 404, 374, 356, 358, 362, 384, 402, 364, 370, 400, 396, 394, 398, 366, 158, 157), (121, 120, 184, 185), (94, 95, 159, 158, 366, 352, 344, 346, 380, 382, 368, 406, 386, 350, 348, 390, 354, 360, 392, 388, 378), (122, 121, 185, 186), (95, 96, 160, 159), (123, 122, 186, 187), (96, 97, 161, 160), (124, 123, 187, 188), (97, 98, 162, 161), (71, 72, 136, 134), (125, 124, 188, 189), (98, 99, 163, 162), (72, 73, 137, 136), (126, 125, 189, 190, 367, 399, 395, 397, 401, 371, 365, 403, 385, 363, 359, 357, 375, 405, 377, 373, 379), (99, 100, 164, 163), (73, 74, 138, 137), (127, 126, 379, 389, 393, 361, 355, 391, 349, 351, 387, 407, 369, 383, 381, 347, 345, 353, 367, 190, 191), (100, 101, 165, 164), (74, 75, 139, 138), (128, 127, 191, 192), (75, 76, 140, 139), (129, 128, 192, 193), (76, 77, 141, 140), (130, 129, 193, 194), (104, 103, 166, 168), (77, 78, 443, 453, 457, 425, 419, 455, 413, 415, 450, 470, 432, 446, 444, 411, 409, 417, 431, 142, 141), (131, 130, 194, 195), (105, 104, 168, 169), (78, 79, 143, 142, 431, 462, 458, 460, 464, 434, 428, 466, 448, 426, 422, 420, 438, 468, 440, 436, 443), (201, 198, 210, 208, 199, 200), (212, 204, 206, 213), (210, 218, 216, 208), (220, 212, 213, 221), (218, 225, 224, 216), (226, 220, 221, 228), (225, 233, 232, 224), (234, 226, 228, 235), (233, 241, 240, 232), (242, 234, 235, 243), (241, 249, 248, 240), (250, 242, 243, 251), (248, 249, 257, 256), (250, 251, 259, 258), (256, 257, 265, 264), (258, 259, 267, 266), (264, 265, 273, 272), (266, 267, 274, 275), (281, 280, 272, 273), (275, 274, 282, 283), (289, 288, 280, 281), (283, 282, 292, 290), (297, 296, 288, 289), (290, 292, 299, 298), (305, 304, 296, 297), (298, 299, 306, 303), (308, 307, 304, 305), (309, 302, 303, 306), (311, 310, 307, 308), (312, 301, 302, 309), (317, 310, 311, 320, 321, 316), (318, 319, 300, 301, 312, 322), (323, 315, 316, 321), (325, 324, 319, 318), (326, 314, 315, 323), (328, 327, 324, 325), (329, 313, 314, 326), (331, 330, 327, 328), (203, 202, 313, 329), (330, 331, 207, 205), (202, 203, 211, 209), (215, 214, 205, 207), (209, 211, 219, 217), (223, 222, 214, 215), (217, 219, 230, 227), (229, 222, 223, 231), (230, 237, 236, 227), (238, 229, 231, 239), (244, 236, 237, 245), (238, 239, 246, 247), (244, 245, 253, 252), (247, 246, 254, 255), (260, 252, 253, 261), (254, 263, 262, 255), (268, 260, 261, 269), (263, 271, 270, 262), (276, 268, 269, 277), (271, 279, 278, 270), (284, 276, 277, 285), (279, 287, 286, 278), (291, 284, 285, 293), (287, 295, 294, 286), (201, 200, 291, 293), (295, 206, 204, 294), (300, 102, 133, 197, 167, 204, 212, 220, 226, 234, 242, 250, 258, 266, 275, 283, 290, 298, 303, 302, 301), (199, 150, 149, 85, 86, 317, 316, 315, 314, 313, 202, 209, 217, 227, 236, 244, 252, 260, 268, 276, 284, 291, 200), (317, 86, 87, 151, 150, 199, 208, 216, 224, 232, 240, 248, 256, 264, 272, 280, 288, 296, 304, 307, 310), (118, 117, 181, 182, 198, 201, 293, 285, 277, 269, 261, 253, 245, 237, 230, 219, 211, 203, 329, 326, 323, 321, 320), (198, 182, 183, 119, 118, 320, 311, 308, 305, 297, 289, 281, 273, 265, 257, 249, 241, 233, 225, 218, 210), (70, 71, 134, 135, 206, 295, 287, 279, 271, 263, 254, 246, 239, 231, 223, 215, 207, 331, 328, 325, 318, 322), (206, 135, 165, 101, 70, 322, 312, 309, 306, 299, 292, 282, 274, 267, 259, 251, 243, 235, 228, 221, 213), (204, 167, 166, 103, 102, 300, 319, 324, 327, 330, 205, 214, 222, 229, 238, 247, 255, 262, 270, 278, 286, 294), (332, 337, 336), (333, 332, 336), (333, 336, 334), (333, 334, 335), (158, 191, 337, 332), (190, 189, 334, 336), (339, 338, 340), (159, 191, 340, 338), (158, 159, 338, 339), (343, 341, 342), (159, 192, 341, 343), (192, 191, 342, 341), (373, 372, 378, 379), (375, 374, 404, 405), (405, 404, 376, 377), (353, 352, 366, 367), (389, 388, 392, 393), (379, 378, 388, 389), (361, 360, 354, 355), (387, 386, 406, 407), (403, 402, 384, 385), (347, 346, 344, 345), (385, 384, 362, 363), (407, 406, 368, 369), (355, 354, 390, 391), (371, 370, 364, 365), (391, 390, 348, 349), (357, 356, 374, 375), (383, 382, 380, 381), (345, 344, 352, 353), (359, 358, 356, 357), (401, 400, 370, 371), (395, 394, 396, 397), (351, 350, 386, 387), (393, 392, 360, 361), (367, 366, 398, 399), (377, 376, 372, 373), (365, 364, 402, 403), (369, 368, 382, 383), (399, 398, 394, 395), (349, 348, 350, 351), (363, 362, 358, 359), (381, 380, 346, 347), (397, 396, 400, 401), (436, 437, 442, 443), (438, 439, 469, 468), (468, 469, 441, 440), (417, 416, 430, 431), (453, 452, 456, 457), (443, 442, 452, 453), (425, 424, 418, 419), (450, 451, 471, 470), (466, 467, 449, 448), (411, 410, 408, 409), (448, 449, 427, 426), (470, 471, 433, 432), (419, 418, 454, 455), (434, 435, 429, 428), (455, 454, 412, 413), (420, 421, 439, 438), (446, 447, 445, 444), (409, 408, 416, 417), (422, 423, 421, 420), (464, 465, 435, 434), (458, 459, 461, 460), (415, 414, 451, 450), (457, 456, 424, 425), (431, 430, 463, 462), (440, 441, 437, 436), (428, 429, 467, 466), (432, 433, 447, 446), (462, 463, 459, 458), (413, 412, 414, 415), (426, 427, 423, 422), (444, 445, 410, 411), (460, 461, 465, 464), (472, 473, 475, 474), (478, 479, 477, 476), (474, 478, 476, 472), (479, 475, 473, 477), (480, 481, 483, 482), (483, 487, 485, 482), (487, 491, 490, 485), (491, 495, 494, 490), (494, 495, 498, 499), (502, 503, 499, 498), (506, 507, 503, 502), (510, 511, 507, 506), (514, 515, 511, 510), (518, 519, 515, 514), (522, 523, 519, 518), (527, 526, 523, 522), (526, 527, 531, 530), (530, 531, 535, 534), (534, 535, 539, 538), (538, 539, 543, 542), (486, 484, 542, 543), (484, 486, 489, 488), (488, 489, 493, 492), (497, 496, 492, 493), (500, 501, 496, 497), (504, 505, 501, 500), (508, 509, 505, 504), (512, 513, 509, 508), (516, 517, 513, 512), (520, 521, 517, 516), (524, 525, 521, 520), (528, 529, 525, 524), (533, 532, 529, 528), (533, 537, 536, 532), (537, 541, 540, 536), (541, 481, 480, 540), (495, 491, 551, 552), (500, 497, 568, 569), (529, 473, 472, 476, 477, 494, 499, 503, 507, 511, 515, 519, 523, 526, 530, 534, 538, 542, 484, 488, 492, 496, 501, 505, 509, 513, 517, 521, 525), (494, 477, 473, 529, 532, 536, 540, 480, 482, 485, 490), (568, 545, 544, 547, 546, 560, 559, 558, 557, 556, 555, 554, 553, 552, 551, 550, 549, 548, 579, 578, 577, 576, 575, 574, 573, 572, 571, 570, 569), (546, 545, 568, 567, 566, 565, 564, 563, 562, 561, 560), (531, 527, 560, 561), (541, 537, 578, 579), (510, 506, 555, 556), (486, 543, 564, 565), (520, 516, 573, 574), (489, 486, 565, 566), (504, 500, 569, 570), (498, 495, 552, 553), (535, 531, 561, 562), (481, 541, 579, 548), (514, 510, 556, 557), (524, 520, 574, 575), (483, 481, 548, 549), (493, 489, 566, 567), (508, 504, 570, 571), (539, 535, 562, 563), (518, 514, 557, 558), (528, 524, 575, 576), (487, 483, 549, 550), (474, 475, 544, 545), (502, 498, 553, 554), (512, 508, 571, 572), (478, 474, 545, 546), (543, 539, 563, 564), (522, 518, 558, 559), (497, 493, 567, 568), (475, 479, 547, 544), (533, 528, 576, 577), (491, 487, 550, 551), (479, 478, 546, 547), (537, 533, 577, 578), (506, 502, 554, 555), (516, 512, 572, 573), (527, 522, 559, 560), (580, 582, 583, 581), (582, 586, 587, 583), (586, 584, 585, 587), (584, 580, 581, 585), (582, 580, 584, 586), (587, 585, 581, 583), (589, 590, 591, 588), (588, 591, 593, 592), (592, 593, 595, 594), (594, 595, 590, 589), (588, 592, 594, 589), (595, 593, 598, 599), (598, 597, 596, 599), (591, 590, 596, 597), (609, 608, 602, 600), (593, 591, 597, 598), (601, 600, 602, 603), (608, 610, 603, 602), (609, 600, 606, 612), (610, 611, 601, 603), (627, 626, 620, 621), (590, 595, 604, 605), (600, 601, 607, 606), (611, 590, 605, 613), (601, 611, 613, 607), (605, 604, 612, 613), (596, 590, 611, 610), (595, 609, 612, 604), (599, 596, 610, 608), (595, 599, 608, 609), (613, 612, 614, 615), (615, 614, 616, 617), (621, 620, 618, 619), (628, 627, 621, 619), (629, 628, 619, 618), (626, 629, 618, 620), (612, 606, 625, 622), (606, 607, 624, 625), (607, 613, 623, 624), (613, 612, 622, 623), (628, 629, 626, 627), (625, 624, 623, 622), (633, 644, 658, 654), (639, 632, 651, 655), (633, 636, 646, 644), (634, 632, 639, 641), (651, 654, 658, 657, 653, 652, 656, 655), (644, 646, 648, 647, 645, 643, 657, 658), (632, 633, 654, 651), (640, 642, 650, 649, 641, 639, 655, 656), (659, 660, 664, 663), (664, 668, 667, 663), (668, 672, 671, 667), (672, 676, 675, 671), (676, 680, 679, 675), (680, 684, 683, 679), (687, 688, 683, 684), (691, 692, 688, 687), (695, 696, 692, 691), (699, 700, 696, 695), (700, 699, 704, 703), (703, 704, 708, 707), (707, 708, 712, 711), (716, 715, 711, 712), (715, 716, 720, 719), (719, 720, 722, 721), (662, 661, 721, 722), (661, 662, 666, 665), (665, 666, 670, 669), (669, 670, 674, 673), (673, 674, 678, 677), (677, 678, 682, 681), (685, 686, 681, 682), (689, 690, 686, 685), (693, 694, 690, 689), (697, 698, 694, 693), (697, 702, 701, 698), (702, 706, 705, 701), (706, 710, 709, 705), (710, 714, 713, 709), (714, 718, 717, 713), (718, 660, 659, 717), (636, 634, 631, 638), (682, 632, 634, 697, 693, 689, 685), (697, 634, 636, 633, 632, 682, 678, 674, 670, 666, 662, 722, 720, 716, 712, 708, 704, 699, 695, 691, 687, 684, 680, 676, 672, 668, 664, 660, 718, 714, 710, 706, 702), (638, 637, 647, 648), (634, 635, 630, 631), (630, 631, 649, 650), (646, 636, 638, 648), (635, 634, 631, 630), (634, 641, 649, 631), (637, 638, 631, 630), (635, 630, 650, 642, 640, 656, 652, 677, 681, 686, 690, 694, 698), (677, 652, 653, 657, 643, 645, 647, 637, 630, 635, 698, 701, 705, 709, 713, 717, 659, 663, 667, 671, 675, 679, 683, 688, 692, 696, 700, 703, 707, 711, 715, 719, 721, 661, 665, 669, 673), (726, 737, 751, 747), (732, 725, 744, 748), (726, 729, 739, 737), (727, 725, 732, 734), (744, 747, 751, 750, 746, 745, 749, 748), (733, 735, 743, 742, 734, 732, 748, 749), (725, 726, 747, 744), (737, 739, 741, 740, 738, 736, 750, 751), (752, 753, 757, 756), (757, 761, 760, 756), (761, 765, 764, 760), (765, 769, 768, 764), (769, 773, 772, 768), (773, 777, 776, 772), (780, 781, 776, 777), (784, 785, 781, 780), (788, 789, 785, 784), (792, 793, 789, 788), (793, 792, 797, 796), (796, 797, 801, 800), (800, 801, 805, 804), (809, 808, 804, 805), (808, 809, 813, 812), (812, 813, 815, 814), (755, 754, 814, 815), (754, 755, 759, 758), (758, 759, 763, 762), (762, 763, 767, 766), (766, 767, 771, 770), (770, 771, 775, 774), (778, 779, 774, 775), (782, 783, 779, 778), (786, 787, 783, 782), (790, 791, 787, 786), (790, 795, 794, 791), (799, 798, 794, 795), (799, 803, 802, 798), (803, 807, 806, 802), (807, 811, 810, 806), (811, 753, 752, 810), (729, 727, 724, 731), (775, 725, 727, 790, 786, 782, 778), (790, 727, 729, 726, 725, 775, 771, 767, 763, 759, 755, 815, 813, 809, 805, 801, 797, 792, 788, 784, 780, 777, 773, 769, 765, 761, 757, 753, 811, 807, 803, 799, 795), (731, 730, 740, 741), (727, 728, 723, 724), (723, 724, 742, 743), (739, 729, 731, 741), (728, 727, 724, 723), (727, 734, 742, 724), (730, 731, 724, 723), (728, 723, 743, 735, 733, 749, 745, 770, 774, 779, 783, 787, 791), (770, 745, 746, 750, 736, 738, 740, 730, 723, 728, 791, 794, 798, 802, 806, 810, 752, 756, 760, 764, 768, 772, 776, 781, 785, 789, 793, 796, 800, 804, 808, 812, 814, 754, 758, 762, 766)])
_uv = me_cube_011.uv_layers.new(name='UVMap')
_uv.uv.foreach_set('vector', [0.375, 0.0, 0.375, 0.25, 0.625, 0.25, 0.625, 0.0, 0.375, 0.25, 0.375, 0.5, 0.625, 0.5, 0.625, 0.25, 0.375, 0.5, 0.375, 0.75, 0.625, 0.75, 0.625, 0.5, 0.375, 0.75, 0.375, 1.0, 0.625, 1.0, 0.625, 0.75, 0.125, 0.5, 0.125, 0.75, 0.375, 0.75, 0.375, 0.5, 0.625, 0.5, 0.625, 0.75, 0.875, 0.75, 0.875, 0.5, 0.375, 0.0, 0.625, 0.0, 0.625, 0.25, 0.375, 0.25, 0.375, 0.25, 0.625, 0.25, 0.625, 0.25, 0.375, 0.25, 0.375, 0.5, 0.625, 0.5, 0.625, 0.75, 0.375, 0.75, 0.625, 0.0, 0.375, 0.0, 0.375, 0.0, 0.625, 0.0, 0.375, 0.25, 0.375, 0.25, 0.375, 0.25, 0.375, 0.25, 0.625, 0.5, 0.875, 0.5, 0.875, 0.75, 0.625, 0.75, 0.375, 0.5, 0.375, 0.75, 0.375, 0.75, 0.375, 0.5, 0.375, 0.0, 0.375, 0.25, 0.375, 0.25, 0.375, 0.0, 0.375, 0.5, 0.375, 0.75, 0.375, 0.75, 0.375, 0.5, 0.375, 0.75, 0.375, 1.0, 0.375, 1.0, 0.375, 0.75, 0.375, 0.25, 0.375, 0.5, 0.625, 0.5, 0.625, 0.25, 0.375, 0.5, 0.375, 0.75, 0.625, 0.75, 0.625, 0.5, 0.375, 0.75, 0.375, 1.0, 0.625, 1.0, 0.625, 0.75, 0.375, 0.25, 0.375, 0.25, 0.375, 0.5, 0.375, 0.5, 0.625, 0.5, 0.625, 0.75, 0.875, 0.75, 0.875, 0.5, 0.125, 0.5, 0.125, 0.75, 0.375, 0.75, 0.375, 0.5, 0.375, 0.0, 0.375, 0.0, 0.375, 0.25, 0.375, 0.25, 0.375, 0.5, 0.375, 0.5, 0.375, 0.75, 0.375, 0.75, 0.375, 0.75, 0.375, 0.75, 0.375, 1.0, 0.375, 1.0, 0.625, 0.0, 0.625, 0.25, 0.625, 0.25, 0.625, 0.0, 0.375, 0.25, 0.375, 0.0, 0.375, 0.0, 0.375, 0.25, 0.625, 0.25, 0.375, 0.25, 0.375, 0.25, 0.625, 0.25, 0.375, 0.0, 0.625, 0.0, 0.625, 0.0, 0.375, 0.0, 0.625, 0.75, 0.375, 0.75, 0.375, 0.75, 0.625, 0.75, 0.625, 0.0, 0.375, 0.0, 0.375, 0.0, 0.625, 0.0, 0.375, 1.0, 0.375, 0.75, 0.375, 0.75, 0.375, 1.0, 0.625, 0.75, 0.875, 0.75, 0.875, 0.75, 0.625, 0.75, 0.375, 0.75, 0.625, 0.75, 0.625, 0.75, 0.375, 0.75, 0.625, 0.75, 0.875, 0.75, 0.875, 0.75, 0.625, 0.75, 0.375, 0.75, 0.625, 0.75, 0.625, 0.75, 0.375, 0.75, 0.375, 1.0, 0.375, 0.75, 0.375, 0.75, 0.375, 1.0, 0.375, 0.75, 0.375, 1.0, 0.625, 1.0, 0.625, 0.75, 0.375, 0.75, 0.625, 0.75, 0.625, 1.0, 0.375, 1.0, 0.375, 0.75, 0.375, 1.0, 0.375, 1.0, 0.375, 0.75, 0.625, 1.0, 0.375, 1.0, 0.375, 1.0, 0.625, 1.0, 0.625, 0.75, 0.625, 1.0, 0.625, 1.0, 0.625, 0.75, 0.375, 0.75, 0.625, 0.75, 0.625, 0.75, 0.375, 0.75, 0.375, 1.0, 0.375, 0.75, 0.375, 0.75, 0.375, 1.0, 0.375, 1.0, 0.375, 0.75, 0.375, 0.75, 0.375, 1.0, 0.375, 1.0, 0.375, 1.0, 0.375, 1.0, 0.375, 1.0, 0.375, 0.75, 0.375, 0.75, 0.375, 0.75, 0.375, 0.75, 0.125, 0.5, 0.375, 0.5, 0.375, 0.75, 0.125, 0.75, 0.375, 0.0, 0.375, 0.25, 0.375, 0.25, 0.375, 0.0, 0.375, 0.75, 0.375, 1.0, 0.375, 1.0, 0.375, 0.75, 0.375, 0.25, 0.375, 0.25, 0.375, 0.25, 0.375, 0.25, 0.375, 0.25, 0.625, 0.25, 0.625, 0.5, 0.375, 0.5, 0.625, 0.5, 0.375, 0.5, 0.375, 0.5, 0.625, 0.5, 0.375, 0.5, 0.375, 0.25, 0.375, 0.25, 0.375, 0.5, 0.875, 0.5, 0.625, 0.5, 0.625, 0.5, 0.875, 0.5, 0.375, 0.25, 0.375, 0.5, 0.375, 0.5, 0.375, 0.25, 0.375, 0.25, 0.375, 0.5, 0.375, 0.5, 0.375, 0.25, 0.375, 0.5, 0.375, 0.25, 0.375, 0.25, 0.375, 0.5, 0.375, 0.5, 0.375, 0.5, 0.375, 0.5, 0.375, 0.5, 0.375, 0.25, 0.375, 0.5, 0.375, 0.5, 0.375, 0.25, 0.375, 0.25, 0.375, 0.5, 0.375, 0.5, 0.375, 0.25, 0.375, 0.5, 0.375, 0.5, 0.375, 0.5, 0.375, 0.5, 0.375, 0.5, 0.125, 0.5, 0.125, 0.5, 0.375, 0.5, 0.0, 0.0, 0.0, 0.0, 0.0, 0.0, 0.0, 0.0, 0.0, 0.0, 0.0, 0.0, 0.0, 0.0, 0.0, 0.0, 0.0, 0.0, 0.0, 0.0, 0.0, 0.0, 0.0, 0.0, 0.0, 0.0, 0.0, 0.0, 0.0, 0.0, 0.0, 0.0, 0.0, 0.0, 0.0, 0.0, 0.0, 0.0, 0.0, 0.0, 0.0, 0.0, 0.0, 0.0, 0.0, 0.0, 0.0, 0.0, 0.0, 0.0, 0.0, 0.0, 0.0, 0.0, 0.0, 0.0, 0.0, 0.0, 0.0, 0.0, 0.0, 0.0, 0.0, 0.0, 0.0, 0.0, 0.0, 0.0, 0.0, 0.0, 0.0, 0.0, 0.0, 0.0, 0.0, 0.0, 0.0, 0.0, 0.0, 0.0, 0.0, 0.0, 0.0, 0.0, 0.0, 0.0, 0.0, 0.0, 0.0, 0.0, 0.0, 0.0, 0.0, 0.0, 0.0, 0.0, 0.0, 0.0, 0.0, 0.0, 0.0, 0.0, 0.0, 0.0, 0.0, 0.0, 0.0, 0.0, 0.0, 0.0, 0.0, 0.0, 0.0, 0.0, 0.0, 0.0, 0.0, 0.0, 0.0, 0.0, 0.0, 0.0, 0.0, 0.0, 0.0, 0.0, 0.0, 0.0, 0.0, 0.0, 0.0, 0.0, 0.0, 0.0, 0.0, 0.0, 0.0, 0.0, 0.0, 0.0, 0.0, 0.0, 0.0, 0.0, 0.0, 0.0, 0.0, 0.0, 0.0, 0.0, 0.0, 0.0, 0.0, 0.0, 0.0, 0.0, 0.0, 0.0, 0.0, 0.0, 0.0, 0.0, 0.0, 0.0, 0.0, 0.0, 0.0, 0.0, 0.0, 0.0, 0.0, 0.0, 0.0, 0.0, 0.0, 0.0, 0.0, 0.0, 0.0, 0.0, 0.0, 0.0, 0.0, 0.0, 0.0, 0.0, 0.0, 0.0, 0.0, 0.0, 0.0, 0.0, 0.0, 0.0, 0.0, 0.0, 0.0, 0.0, 0.0, 0.0, 0.0, 0.0, 0.0, 0.0, 0.0, 0.0, 0.0, 0.0, 0.0, 0.0, 0.0, 0.0, 0.0, 0.0, 0.0, 0.0, 0.0, 0.0, 0.0, 0.0, 0.0, 0.0, 0.0, 0.0, 0.0, 0.0, 0.0, 0.0, 0.0, 0.0, 0.0, 0.0, 0.0, 0.0, 0.0, 0.0, 0.0, 0.0, 0.0, 0.0, 0.0, 0.0, 0.0, 0.0, 0.0, 0.0, 0.0, 0.0, 0.0, 0.0, 0.0, 0.0, 0.0, 0.0, 0.0, 0.0, 0.0, 0.0, 0.0, 0.0, 0.0, 0.0, 0.0, 0.0, 0.0, 0.0, 0.0, 0.0, 0.0, 0.0, 0.0, 0.0, 0.0, 0.0, 0.0, 0.0, 0.0, 0.0, 0.0, 0.0, 0.0, 0.0, 0.0, 0.0, 0.0, 0.0, 0.0, 0.0, 0.0, 0.0, 0.0, 0.0, 0.0, 0.0, 0.0, 0.0, 0.0, 0.0, 0.0, 0.0, 0.0, 0.0, 0.0, 0.0, 0.0, 0.0, 0.0, 0.0, 0.0, 0.0, 0.0, 0.0, 0.0, 0.0, 0.0, 0.0, 0.0, 0.0, 0.0, 0.0, 0.0, 0.0, 0.0, 0.0, 0.0, 0.0, 0.0, 0.0, 0.0, 0.0, 0.0, 0.0, 0.0, 0.0, 0.0, 0.0, 0.0, 0.0, 0.0, 0.0, 0.0, 0.0, 0.0, 0.0, 0.0, 0.0, 0.0, 0.0, 0.0, 0.0, 0.0, 0.0, 0.0, 0.0, 0.0, 0.0, 0.0, 0.0, 0.0, 0.0, 0.0, 0.0, 0.0, 0.0, 0.0, 0.0, 0.0, 0.0, 0.0, 0.0, 0.0, 0.0, 0.0, 0.0, 0.0, 0.0, 0.0, 0.0, 0.0, 0.0, 0.0, 0.0, 0.0, 0.0, 0.0, 0.0, 0.0, 0.0, 0.0, 0.0, 0.0, 0.0, 0.0, 0.0, 0.0, 0.0, 0.0, 0.0, 0.0, 0.0, 0.0, 0.0, 0.0, 0.0, 0.0, 0.0, 0.0, 0.0, 0.0, 0.0, 0.0, 0.0, 0.0, 0.0, 0.0, 0.0, 0.0, 0.0, 0.0, 0.0, 0.0, 0.0, 0.0, 0.0, 0.0, 0.0, 0.0, 0.0, 0.0, 0.0, 0.0, 0.0, 0.0, 0.0, 0.0, 0.0, 0.0, 0.0, 0.0, 0.0, 0.0, 0.0, 0.0, 0.0, 0.0, 0.0, 0.0, 0.0, 0.0, 0.0, 0.0, 0.0, 0.0, 0.0, 0.0, 0.0, 0.0, 0.0, 0.0, 0.0, 0.0, 0.0, 0.0, 0.0, 0.0, 0.0, 0.0, 0.0, 0.0, 0.0, 0.0, 0.0, 0.0, 0.0, 0.0, 0.0, 0.0, 0.0, 0.0, 0.0, 0.0, 0.0, 0.0, 0.0, 0.0, 0.0, 0.0, 0.0, 0.0, 0.0, 0.0, 0.0, 0.0, 0.0, 0.0, 0.0, 0.0, 0.0, 0.0, 0.0, 0.0, 0.0, 0.0, 0.0, 0.0, 0.0, 0.0, 0.0, 0.0, 0.0, 0.0, 0.0, 0.0, 0.0, 0.0, 0.0, 0.0, 0.0, 0.0, 0.0, 0.0, 0.0, 0.0, 0.0, 0.0, 0.0, 0.0, 0.0, 0.0, 0.0, 0.0, 0.0, 0.0, 0.0, 0.0, 0.0, 0.0, 0.0, 0.0, 0.0, 0.0, 0.0, 0.0, 0.0, 0.0, 0.0, 0.0, 0.0, 0.0, 0.0, 0.0, 0.0, 0.0, 0.0, 0.0, 0.0, 0.0, 0.0, 0.0, 0.0, 0.0, 0.0, 0.0, 0.0, 0.0, 0.0, 0.0, 0.0, 0.0, 0.0, 0.0, 0.0, 0.0, 0.0, 0.0, 0.0, 0.0, 0.0, 0.0, 0.0, 0.0, 0.0, 0.0, 0.0, 0.0, 0.0, 0.0, 0.0, 0.0, 0.0, 0.0, 0.0, 0.0, 0.0, 0.0, 0.0, 0.0, 0.0, 0.0, 0.0, 0.0, 0.0, 0.0, 0.0, 0.0, 0.0, 0.0, 0.0, 0.0, 0.0, 0.0, 0.0, 0.0, 0.0, 0.0, 0.0, 0.0, 0.0, 0.0, 0.0, 0.0, 0.0, 0.0, 0.0, 0.0, 0.0, 0.0, 0.0, 0.0, 0.0, 0.0, 0.0, 0.0, 0.0, 0.0, 0.0, 0.0, 0.0, 0.0, 0.0, 0.0, 0.0, 0.0, 0.0, 0.0, 0.0, 0.0, 0.0, 0.0, 0.0, 0.0, 0.0, 0.0, 0.0, 0.0, 0.0, 0.0, 0.0, 0.0, 0.0, 0.0, 0.0, 0.0, 0.0, 0.0, 0.0, 0.0, 0.0, 0.0, 0.0, 0.0, 0.0, 0.0, 0.0, 0.0, 0.0, 0.0, 0.0, 0.0, 0.0, 0.0, 0.0, 0.0, 0.0, 0.0, 0.0, 0.0, 0.0, 0.0, 0.0, 0.0, 0.0, 0.0, 0.0, 0.0, 0.0, 0.0, 0.0, 0.0, 0.0, 0.0, 0.0, 0.0, 0.0, 0.0, 0.0, 0.0, 0.0, 0.0, 0.0, 0.0, 0.0, 0.0, 0.0, 0.0, 0.0, 0.0, 0.0, 0.0, 0.0, 0.0, 0.0, 0.0, 0.0, 0.0, 0.0, 0.0, 0.0, 0.0, 0.0, 0.0, 0.0, 0.0, 0.0, 0.0, 0.0, 0.0, 0.0, 0.0, 0.0, 0.0, 0.0, 0.0, 0.0, 0.0, 0.0, 0.0, 0.0, 0.0, 0.0, 0.0, 0.0, 0.0, 0.0, 0.0, 0.0, 0.0, 0.0, 0.0, 0.0, 0.0, 0.0, 0.0, 0.0, 0.0, 0.0, 0.0, 0.0, 0.0, 0.0, 0.0, 0.0, 0.0, 0.0, 0.0, 0.0, 0.0, 0.0, 0.0, 0.0, 0.0, 0.0, 0.0, 0.0, 0.0, 0.0, 0.0, 0.0, 0.0, 0.0, 0.0, 0.0, 0.0, 0.0, 0.0, 0.0, 0.0, 0.0, 0.0, 0.0, 0.0, 0.0, 0.0, 0.0, 0.0, 0.0, 0.0, 0.0, 0.0, 0.0, 0.0, 0.0, 0.0, 0.0, 0.0, 0.0, 0.0, 0.0, 0.0, 0.0, 0.0, 0.0, 0.0, 0.0, 0.0, 0.0, 0.0, 0.0, 0.0, 0.0, 0.0, 0.0, 0.0, 0.0, 0.0, 0.0, 0.0, 0.0, 0.0, 0.0, 0.0, 0.0, 0.0, 0.0, 0.0, 0.0, 0.0, 0.0, 0.0, 0.0, 0.0, 0.0, 0.0, 0.0, 0.0, 0.0, 0.0, 0.0, 0.0, 0.0, 0.0, 0.0, 0.0, 0.0, 0.0, 0.0, 0.0, 0.0, 0.0, 0.0, 0.0, 0.0, 0.0, 0.0, 0.0, 0.0, 0.0, 0.0, 0.0, 0.0, 0.0, 0.0, 0.0, 0.0, 0.0, 0.0, 0.0, 0.0, 0.0, 0.0, 0.0, 0.0, 0.0, 0.0, 0.0, 0.0, 0.0, 0.0, 0.0, 0.0, 0.0, 0.0, 0.0, 0.0, 0.0, 0.0, 0.0, 0.0, 0.0, 0.0, 0.0, 0.0, 0.0, 0.0, 0.0, 0.0, 0.0, 0.0, 0.0, 0.0, 0.0, 0.0, 0.0, 0.0, 0.0, 0.0, 0.0, 0.0, 0.0, 0.0, 0.0, 0.0, 0.0, 0.0, 0.0, 0.0, 0.0, 0.0, 0.0, 0.0, 0.0, 0.0, 0.0, 0.0, 0.0, 0.0, 0.0, 0.0, 0.0, 0.0, 0.0, 0.0, 0.0, 0.0, 0.0, 0.0, 0.0, 0.0, 0.0, 0.0, 0.0, 0.0, 0.0, 0.0, 0.0, 0.0, 0.0, 0.0, 0.0, 0.0, 0.0, 0.0, 0.0, 0.0, 0.0, 0.0, 0.0, 0.0, 0.0, 0.0, 0.0, 0.0, 0.0, 0.0, 0.0, 0.0, 0.0, 0.0, 0.0, 0.0, 0.0, 0.0, 0.0, 0.0, 0.0, 0.0, 0.0, 0.0, 0.0, 0.0, 0.0, 0.0, 0.0, 0.0, 0.0, 0.0, 0.0, 0.0, 0.0, 0.0, 0.0, 0.0, 0.0, 0.0, 0.0, 0.0, 0.0, 0.0, 0.0, 0.0, 0.0, 0.0, 0.0, 0.0, 0.0, 0.0, 0.0, 0.0, 0.0, 0.0, 0.0, 0.0, 0.0, 0.0, 0.0, 0.0, 0.0, 0.0, 0.0, 0.0, 0.0, 0.0, 0.0, 0.0, 0.0, 0.0, 0.0, 0.0, 0.0, 0.0, 0.0, 0.0, 0.0, 0.0, 0.0, 0.0, 0.0, 0.0, 0.0, 0.0, 0.0, 0.0, 0.0, 0.0, 0.0, 0.0, 0.0, 0.0, 0.0, 0.0, 0.0, 0.0, 0.0, 0.0, 0.0, 0.0, 0.0, 0.0, 0.0, 0.0, 0.0, 0.0, 0.0, 0.0, 0.0, 0.0, 0.0, 0.0, 0.0, 0.0, 0.0, 0.0, 0.0, 0.0, 0.0, 0.0, 0.0, 0.0, 0.0, 0.0, 0.0, 0.0, 0.0, 0.0, 0.0, 0.0, 0.0, 0.0, 0.0, 0.0, 0.0, 0.0, 0.0, 0.0, 0.0, 0.0, 0.0, 0.0, 0.0, 0.0, 0.0, 0.0, 0.0, 0.0, 0.0, 0.0, 0.0, 0.0, 0.0, 0.0, 0.0, 0.0, 0.0, 0.0, 0.0, 0.0, 0.0, 0.0, 0.0, 0.0, 0.0, 0.0, 0.0, 0.0, 0.0, 0.0, 0.0, 0.0, 0.0, 0.0, 0.0, 0.0, 0.0, 0.0, 0.0, 0.0, 0.0, 0.0, 0.0, 0.0, 0.0, 0.0, 0.0, 0.0, 0.0, 0.0, 0.0, 0.0, 0.0, 0.0, 0.0, 0.0, 0.0, 0.0, 0.0, 0.0, 0.0, 0.0, 0.0, 0.0, 0.0, 0.0, 0.0, 0.0, 0.0, 0.0, 0.0, 0.0, 0.0, 0.0, 0.0, 0.0, 0.0, 0.0, 0.0, 0.0, 0.0, 0.0, 0.0, 0.0, 0.0, 0.0, 0.0, 0.0, 0.0, 0.0, 0.0, 0.0, 0.0, 0.0, 0.0, 0.0, 0.0, 0.0, 0.0, 0.0, 0.0, 0.0, 0.0, 0.0, 0.0, 0.0, 0.0, 0.0, 0.0, 0.0, 0.0, 0.0, 0.0, 0.0, 0.0, 0.0, 0.0, 0.0, 0.0, 0.0, 0.0, 0.0, 0.0, 0.0, 0.0, 0.0, 0.0, 0.0, 0.0, 0.0, 0.0, 0.0, 0.0, 0.0, 0.0, 0.0, 0.0, 0.0, 0.0, 0.0, 0.0, 0.0, 0.0, 0.0, 0.0, 0.0, 0.0, 0.0, 0.0, 0.0, 0.0, 0.0, 0.0, 0.0, 0.0, 0.0, 0.0, 0.0, 0.0, 0.0, 0.0, 0.0, 0.0, 0.0, 0.0, 0.0, 0.0, 0.0, 0.0, 0.0, 0.0, 0.0, 0.0, 0.0, 0.0, 0.0, 0.0, 0.0, 0.0, 0.0, 0.0, 0.0, 0.0, 0.0, 0.0, 0.0, 0.0, 0.0, 0.0, 0.0, 0.0, 0.0, 0.0, 0.0, 0.0, 0.0, 0.0, 0.0, 0.0, 0.0, 0.0, 0.0, 0.0, 0.0, 0.0, 0.0, 0.0, 0.0, 0.0, 0.0, 0.0, 0.0, 0.0, 0.0, 0.0, 0.0, 0.0, 0.0, 0.0, 0.0, 0.0, 0.0, 0.0, 0.0, 0.0, 0.0, 0.0, 0.0, 0.0, 0.0, 0.0, 0.0, 0.0, 0.0, 0.0, 0.0, 0.0, 0.0, 0.0, 0.0, 0.0, 0.0, 0.0, 0.0, 0.0, 0.0, 0.0, 0.0, 0.0, 0.0, 0.0, 0.0, 0.0, 0.0, 0.0, 0.0, 0.0, 0.0, 0.0, 0.0, 0.0, 0.0, 0.0, 0.0, 0.0, 0.0, 0.0, 0.0, 0.0, 0.0, 0.0, 0.0, 0.0, 0.0, 0.0, 0.0, 0.0, 0.0, 0.0, 0.0, 0.0, 0.0, 0.0, 0.0, 0.0, 0.0, 0.0, 0.0, 0.0, 0.0, 0.0, 0.0, 0.0, 0.0, 0.0, 0.0, 0.0, 0.0, 0.0, 0.0, 0.0, 0.0, 0.0, 0.0, 0.0, 0.0, 0.0, 0.0, 0.0, 0.0, 0.0, 0.0, 0.0, 0.0, 0.0, 0.0, 0.0, 0.0, 0.0, 0.0, 0.0, 0.0, 0.0, 0.0, 0.0, 0.0, 0.0, 0.0, 0.0, 0.0, 0.0, 0.0, 0.0, 0.0, 0.0, 0.0, 0.0, 0.0, 0.0, 0.0, 0.0, 0.0, 0.0, 0.0, 0.0, 0.0, 0.0, 0.0, 0.0, 0.0, 0.0, 0.0, 0.0, 0.0, 0.0, 0.0, 0.0, 0.0, 0.0, 0.0, 0.0, 0.0, 0.0, 0.0, 0.0, 0.0, 0.0, 0.0, 0.0, 0.0, 0.0, 0.0, 0.0, 0.0, 0.0, 0.0, 0.0, 0.0, 0.0, 0.0, 0.0, 0.0, 0.0, 0.0, 1.0, 0.6146, 1.0, 0.6146, 0.9688, 0.6143, 0.9688, 0.6372, 1.0, 0.6375, 1.0, 0.6375, 0.9688, 0.3857, 1.0, 0.3854, 1.0, 0.3625, 0.9688, 0.3628, 0.9688, 0.6143, 0.9375, 0.6141, 0.9375, 0.637, 0.9688, 0.6372, 0.9375, 0.3859, 0.9688, 0.3857, 0.9688, 0.3628, 0.9375, 0.363, 0.9375, 0.6141, 0.9062, 0.6138, 0.9062, 0.6367, 0.9375, 0.637, 0.9062, 0.3862, 0.9375, 0.3859, 0.9375, 0.363, 0.9062, 0.3633, 0.9062, 0.6138, 0.875, 0.6136, 0.875, 0.6365, 0.9062, 0.6367, 0.875, 0.3864, 0.9062, 0.3862, 0.9062, 0.3633, 0.875, 0.3635, 0.875, 0.6136, 0.8438, 0.6135, 0.8438, 0.6364, 0.875, 0.6365, 0.8438, 0.3865, 0.875, 0.3864, 0.875, 0.3635, 0.8438, 0.3636, 0.8438, 0.6135, 0.8125, 0.6133, 0.8125, 0.6362, 0.8438, 0.6364, 0.8125, 0.3867, 0.8438, 0.3865, 0.8438, 0.3636, 0.8125, 0.3638, 0.8125, 0.6362, 0.8125, 0.6133, 0.7812, 0.6133, 0.7812, 0.6362, 0.8125, 0.3867, 0.8125, 0.3638, 0.7812, 0.3638, 0.7812, 0.3867, 0.7812, 0.6362, 0.7812, 0.6133, 0.75, 0.6132, 0.75, 0.6361, 0.7812, 0.3867, 0.7812, 0.3638, 0.75, 0.3639, 0.75, 0.3868, 0.75, 0.6361, 0.75, 0.6132, 0.7188, 0.6133, 0.7188, 0.6362, 0.75, 0.3868, 0.75, 0.3639, 0.7188, 0.3638, 0.7188, 0.3867, 0.6875, 0.6133, 0.6875, 0.6362, 0.7188, 0.6362, 0.7188, 0.6133, 0.7188, 0.3867, 0.7188, 0.3638, 0.6875, 0.3638, 0.6875, 0.3867, 0.6562, 0.6135, 0.6562, 0.6364, 0.6875, 0.6362, 0.6875, 0.6133, 0.6875, 0.3867, 0.6875, 0.3638, 0.6562, 0.3636, 0.6562, 0.3865, 0.625, 0.6136, 0.625, 0.6365, 0.6562, 0.6364, 0.6562, 0.6135, 0.6562, 0.3865, 0.6562, 0.3636, 0.625, 0.3635, 0.625, 0.3864, 0.5938, 0.6138, 0.5938, 0.6367, 0.625, 0.6365, 0.625, 0.6136, 0.625, 0.3864, 0.625, 0.3635, 0.5938, 0.3633, 0.5938, 0.3862, 0.5625, 0.6141, 0.5625, 0.637, 0.5938, 0.6367, 0.5938, 0.6138, 0.5625, 0.363, 0.5625, 0.3859, 0.5938, 0.3862, 0.5938, 0.3633, 0.5312, 0.6143, 0.5312, 0.6372, 0.5625, 0.637, 0.5625, 0.6141, 0.5312, 0.3628, 0.5312, 0.3857, 0.5625, 0.3859, 0.5625, 0.363, 0.5, 0.6375, 0.5312, 0.6372, 0.5312, 0.6143, 0.5, 0.6146, 0.5, 0.6146, 0.5, 0.6375, 0.5, 0.3625, 0.5, 0.3854, 0.5, 0.3854, 0.5312, 0.3857, 0.5312, 0.3628, 0.5, 0.3625, 0.4688, 0.6143, 0.4688, 0.6372, 0.5, 0.6375, 0.5, 0.6146, 0.4688, 0.3628, 0.4688, 0.3857, 0.5, 0.3854, 0.5, 0.3625, 0.4375, 0.6141, 0.4375, 0.637, 0.4688, 0.6372, 0.4688, 0.6143, 0.4375, 0.363, 0.4375, 0.3859, 0.4688, 0.3857, 0.4688, 0.3628, 0.4062, 0.6138, 0.4062, 0.6367, 0.4375, 0.637, 0.4375, 0.6141, 0.4062, 0.3633, 0.4062, 0.3862, 0.4375, 0.3859, 0.4375, 0.363, 0.375, 0.6136, 0.375, 0.6365, 0.4062, 0.6367, 0.4062, 0.6138, 0.4062, 0.3862, 0.4062, 0.3633, 0.375, 0.3635, 0.375, 0.3864, 0.375, 0.6365, 0.375, 0.6136, 0.3438, 0.6135, 0.3438, 0.6364, 0.3438, 0.3636, 0.3438, 0.3865, 0.375, 0.3864, 0.375, 0.3635, 0.3438, 0.6364, 0.3438, 0.6135, 0.3125, 0.6133, 0.3125, 0.6362, 0.3125, 0.3638, 0.3125, 0.3867, 0.3438, 0.3865, 0.3438, 0.3636, 0.3125, 0.6362, 0.3125, 0.6133, 0.2812, 0.6133, 0.2812, 0.6362, 0.2812, 0.3867, 0.3125, 0.3867, 0.3125, 0.3638, 0.2812, 0.3638, 0.2812, 0.6133, 0.25, 0.6132, 0.25, 0.6361, 0.2812, 0.6362, 0.25, 0.3868, 0.2812, 0.3867, 0.2812, 0.3638, 0.25, 0.3639, 0.2188, 0.6362, 0.25, 0.6361, 0.25, 0.6132, 0.2188, 0.6133, 0.25, 0.3868, 0.25, 0.3639, 0.2188, 0.3638, 0.2188, 0.3867, 0.2188, 0.6362, 0.2188, 0.6133, 0.1875, 0.6133, 0.1875, 0.6362, 0.2188, 0.3867, 0.2188, 0.3638, 0.1875, 0.3638, 0.1875, 0.3867, 0.1562, 0.6364, 0.1875, 0.6362, 0.1875, 0.6133, 0.1562, 0.6135, 0.1875, 0.3638, 0.1562, 0.3636, 0.1562, 0.3865, 0.1875, 0.3867, 0.125, 0.6365, 0.1562, 0.6364, 0.1562, 0.6135, 0.125, 0.6136, 0.1562, 0.3636, 0.125, 0.3635, 0.125, 0.3864, 0.1562, 0.3865, 0.09375, 0.6367, 0.125, 0.6365, 0.125, 0.6136, 0.09375, 0.6138, 0.125, 0.3635, 0.09375, 0.3633, 0.09375, 0.3862, 0.125, 0.3864, 0.0625, 0.637, 0.09375, 0.6367, 0.09375, 0.6138, 0.0625, 0.6141, 0.09375, 0.3633, 0.0625, 0.363, 0.0625, 0.3859, 0.09375, 0.3862, 0.03125, 0.6372, 0.0625, 0.637, 0.0625, 0.6141, 0.03125, 0.6143, 0.0625, 0.363, 0.03125, 0.3628, 0.03125, 0.3857, 0.0625, 0.3859, 0.0, 0.6146, 0.0, 0.6375, 0.03125, 0.6372, 0.03125, 0.6143, 0.03125, 0.3628, 0.0, 0.3625, 0.0, 0.3854, 0.03125, 0.3857, 0.0, 0.0, 0.0, 0.0, 0.0, 0.0, 0.0, 0.0, 0.0, 0.0, 0.0, 0.0, 0.0, 0.0, 0.0, 0.0, 0.0, 0.0, 0.0, 0.0, 0.0, 0.0, 0.0, 0.0, 0.0, 0.0, 0.0, 0.0, 0.0, 0.0, 0.0, 0.0, 0.0, 0.0, 0.0, 0.0, 0.0, 0.0, 0.0, 0.0, 0.0, 0.0, 0.0, 0.0, 0.0, 0.0, 0.0, 0.0, 0.0, 0.0, 0.0, 0.0, 0.0, 0.0, 0.0, 0.0, 0.0, 0.0, 0.0, 0.0, 0.0, 0.0, 0.0, 0.0, 0.0, 0.0, 0.0, 0.0, 0.0, 0.0, 0.0, 0.0, 0.0, 0.0, 0.0, 0.0, 0.0, 0.0, 0.0, 0.0, 0.0, 0.0, 0.0, 0.0, 0.0, 0.0, 0.0, 0.0, 0.0, 0.0, 0.0, 0.0, 0.0, 0.0, 0.0, 0.0, 0.0, 0.0, 0.0, 0.0, 0.0, 0.0, 0.0, 0.0, 0.0, 0.0, 0.0, 0.0, 0.0, 0.0, 0.0, 0.0, 0.0, 0.0, 0.0, 0.0, 0.0, 0.0, 0.0, 0.0, 0.0, 0.0, 0.0, 0.0, 0.0, 0.0, 0.0, 0.0, 0.0, 0.0, 0.0, 0.0, 0.0, 0.0, 0.0, 0.0, 0.0, 0.0, 0.0, 0.0, 0.0, 0.0, 0.0, 0.0, 0.0, 0.0, 0.0, 0.0, 0.0, 0.0, 0.0, 0.0, 0.0, 0.0, 0.0, 0.0, 0.0, 0.0, 0.0, 0.0, 0.0, 0.0, 0.0, 0.0, 0.0, 0.0, 0.0, 0.0, 0.0, 0.0, 0.0, 0.0, 0.0, 0.0, 0.0, 0.0, 0.0, 0.0, 0.0, 0.0, 0.0, 0.0, 0.0, 0.0, 0.0, 0.0, 0.0, 0.0, 0.0, 0.0, 0.0, 0.0, 0.0, 0.0, 0.0, 0.0, 0.0, 0.0, 0.0, 0.0, 0.0, 0.0, 0.0, 0.0, 0.0, 0.0, 0.0, 0.0, 0.0, 0.0, 0.0, 0.0, 0.0, 0.0, 0.0, 0.0, 0.0, 0.0, 0.0, 0.0, 0.0, 0.0, 0.0, 0.0, 0.0, 0.0, 0.0, 0.0, 0.0, 0.0, 0.0, 0.0, 0.0, 0.0, 0.0, 0.0, 0.0, 0.0, 0.0, 0.0, 0.0, 0.0, 0.0, 0.0, 0.0, 0.0, 0.0, 0.0, 0.0, 0.0, 0.0, 0.0, 0.0, 0.0, 0.0, 0.0, 0.0, 0.0, 0.0, 0.0, 0.0, 0.0, 0.0, 0.0, 0.0, 0.0, 0.0, 0.0, 0.0, 0.0, 0.0, 0.0, 0.0, 0.0, 0.0, 0.0, 0.0, 0.0, 0.0, 0.0, 0.0, 0.0, 0.0, 0.0, 0.0, 0.0, 0.0, 0.0, 0.0, 0.0, 0.0, 0.0, 0.0, 0.0, 0.0, 0.0, 0.0, 0.0, 0.0, 0.0, 0.0, 0.0, 0.0, 0.0, 0.0, 0.0, 0.0, 0.0, 0.0, 0.0, 0.0, 0.0, 0.0, 0.0, 0.0, 0.0, 0.0, 0.0, 0.0, 0.0, 0.0, 0.0, 0.0, 0.0, 0.0, 0.0, 0.0, 0.0, 0.0, 0.0, 0.0, 0.0, 0.0, 0.0, 0.0, 0.0, 0.0, 0.0, 0.0, 0.0, 0.0, 0.0, 0.0, 0.0, 0.0, 0.0, 0.0, 0.0, 0.0, 0.0, 0.0, 0.0, 0.0, 0.0, 0.0, 0.0, 0.0, 0.0, 0.0, 0.0, 0.0, 0.0, 0.0, 0.0, 0.0, 0.0, 0.0, 0.0, 0.0, 0.0, 0.0, 0.0, 0.0, 0.0, 0.0, 0.0, 0.0, 0.0, 0.0, 0.0, 0.0, 0.0, 0.0, 0.0, 0.0, 0.0, 0.0, 0.0, 0.0, 0.0, 0.0, 0.0, 0.0, 0.0, 0.0, 0.0, 0.0, 0.0, 0.0, 0.0, 0.0, 0.0, 0.0, 0.0, 0.0, 0.0, 0.0, 0.0, 0.0, 0.0, 0.0, 0.0, 0.0, 0.0, 0.0, 0.0, 0.0, 0.0, 0.0, 0.0, 0.0, 0.0, 0.0, 0.0, 0.0, 0.0, 0.0, 0.0, 0.0, 0.0, 0.0, 0.0, 0.7188, 0.5077, 0.7188, 0.5241, 0.75, 0.5243, 0.75, 0.5079, 0.625, 0.5073, 0.625, 0.5237, 0.6562, 0.5238, 0.6562, 0.5074, 0.6562, 0.5074, 0.6562, 0.5238, 0.6875, 0.524, 0.6875, 0.5076, 0.2188, 0.5077, 0.2188, 0.5241, 0.25, 0.5243, 0.25, 0.5079, 0.7812, 0.5077, 0.7812, 0.5241, 0.8125, 0.524, 0.8125, 0.5076, 0.75, 0.5079, 0.75, 0.5243, 0.7812, 0.5241, 0.7812, 0.5077, 0.8438, 0.5074, 0.8438, 0.5238, 0.875, 0.5237, 0.875, 0.5073, 0.0, 0.507, 0.0, 0.5234, 0.03125, 0.5234, 0.03125, 0.507, 0.4688, 0.507, 0.4688, 0.5234, 0.5, 0.5234, 0.5, 0.507, 0.1562, 0.5074, 0.1562, 0.5238, 0.1875, 0.524, 0.1875, 0.5076, 0.5, 0.507, 0.5, 0.5234, 0.5312, 0.5234, 0.5312, 0.507, 0.03125, 0.507, 0.03125, 0.5234, 0.0625, 0.5235, 0.0625, 0.5071, 0.875, 0.5073, 0.875, 0.5237, 0.9062, 0.5235, 0.9062, 0.5072, 0.4062, 0.5072, 0.4062, 0.5235, 0.4375, 0.5235, 0.4375, 0.5071, 0.9062, 0.5072, 0.9062, 0.5235, 0.9375, 0.5235, 0.9375, 0.5071, 0.5938, 0.5072, 0.5938, 0.5235, 0.625, 0.5237, 0.625, 0.5073, 0.09375, 0.5072, 0.09375, 0.5235, 0.125, 0.5237, 0.125, 0.5073, 0.1875, 0.5076, 0.1875, 0.524, 0.2188, 0.5241, 0.2188, 0.5077, 0.5625, 0.5071, 0.5625, 0.5235, 0.5938, 0.5235, 0.5938, 0.5072, 0.375, 0.5073, 0.375, 0.5237, 0.4062, 0.5235, 0.4062, 0.5072, 0.3125, 0.5076, 0.3125, 0.524, 0.3438, 0.5238, 0.3438, 0.5074, 0.9688, 0.507, 0.9688, 0.5234, 1.0, 0.5234, 1.0, 0.507, 0.8125, 0.5076, 0.8125, 0.524, 0.8438, 0.5238, 0.8438, 0.5074, 0.25, 0.5079, 0.25, 0.5243, 0.2812, 0.5241, 0.2812, 0.5077, 0.6875, 0.5076, 0.6875, 0.524, 0.7188, 0.5241, 0.7188, 0.5077, 0.4375, 0.5071, 0.4375, 0.5235, 0.4688, 0.5234, 0.4688, 0.507, 0.0625, 0.5071, 0.0625, 0.5235, 0.09375, 0.5235, 0.09375, 0.5072, 0.2812, 0.5077, 0.2812, 0.5241, 0.3125, 0.524, 0.3125, 0.5076, 0.9375, 0.5071, 0.9375, 0.5235, 0.9688, 0.5234, 0.9688, 0.507, 0.5312, 0.507, 0.5312, 0.5234, 0.5625, 0.5235, 0.5625, 0.5071, 0.125, 0.5073, 0.125, 0.5237, 0.1562, 0.5238, 0.1562, 0.5074, 0.3438, 0.5074, 0.3438, 0.5238, 0.375, 0.5237, 0.375, 0.5073, 0.7187, 0.9749, 0.7188, 0.9913, 0.75, 0.9911, 0.75, 0.9747, 0.625, 0.9754, 0.625, 0.9918, 0.6562, 0.9916, 0.6562, 0.9752, 0.6562, 0.9752, 0.6562, 0.9916, 0.6875, 0.9915, 0.6875, 0.9751, 0.2188, 0.9749, 0.2188, 0.9913, 0.25, 0.9911, 0.25, 0.9747, 0.7812, 0.9749, 0.7812, 0.9913, 0.8125, 0.9915, 0.8125, 0.9751, 0.75, 0.9747, 0.75, 0.9911, 0.7812, 0.9913, 0.7812, 0.9749, 0.8438, 0.9752, 0.8438, 0.9916, 0.875, 0.9918, 0.875, 0.9754, 0.0, 0.9756, 0.0, 0.992, 0.03125, 0.992, 0.03125, 0.9756, 0.4688, 0.9756, 0.4688, 0.992, 0.5, 0.992, 0.5, 0.9756, 0.1562, 0.9752, 0.1562, 0.9916, 0.1875, 0.9915, 0.1875, 0.9751, 0.5, 0.9756, 0.5, 0.992, 0.5312, 0.992, 0.5312, 0.9756, 0.03125, 0.9756, 0.03125, 0.992, 0.0625, 0.9919, 0.0625, 0.9756, 0.875, 0.9754, 0.875, 0.9918, 0.9063, 0.9919, 0.9063, 0.9755, 0.4062, 0.9755, 0.4062, 0.9919, 0.4375, 0.9919, 0.4375, 0.9756, 0.9063, 0.9755, 0.9063, 0.9919, 0.9375, 0.9919, 0.9375, 0.9756, 0.5938, 0.9755, 0.5938, 0.9919, 0.625, 0.9918, 0.625, 0.9754, 0.09375, 0.9755, 0.09375, 0.9919, 0.125, 0.9918, 0.125, 0.9754, 0.1875, 0.9751, 0.1875, 0.9915, 0.2188, 0.9913, 0.2188, 0.9749, 0.5625, 0.9756, 0.5625, 0.9919, 0.5938, 0.9919, 0.5938, 0.9755, 0.375, 0.9754, 0.375, 0.9918, 0.4062, 0.9919, 0.4062, 0.9755, 0.3125, 0.9751, 0.3125, 0.9915, 0.3438, 0.9916, 0.3438, 0.9752, 0.9688, 0.9756, 0.9688, 0.992, 1.0, 0.992, 1.0, 0.9756, 0.8125, 0.9751, 0.8125, 0.9915, 0.8438, 0.9916, 0.8438, 0.9752, 0.25, 0.9747, 0.25, 0.9911, 0.2812, 0.9913, 0.2812, 0.9749, 0.6875, 0.9751, 0.6875, 0.9915, 0.7188, 0.9913, 0.7187, 0.9749, 0.4375, 0.9756, 0.4375, 0.9919, 0.4688, 0.992, 0.4688, 0.9756, 0.0625, 0.9756, 0.0625, 0.9919, 0.09375, 0.9919, 0.09375, 0.9755, 0.2812, 0.9749, 0.2812, 0.9913, 0.3125, 0.9915, 0.3125, 0.9751, 0.9375, 0.9756, 0.9375, 0.9919, 0.9688, 0.992, 0.9688, 0.9756, 0.5312, 0.9756, 0.5312, 0.992, 0.5625, 0.9919, 0.5625, 0.9756, 0.125, 0.9754, 0.125, 0.9918, 0.1562, 0.9916, 0.1562, 0.9752, 0.3438, 0.9752, 0.3438, 0.9916, 0.375, 0.9918, 0.375, 0.9754, 0.375, 0.0, 0.625, 0.0, 0.625, 0.25, 0.375, 0.25, 0.375, 0.5, 0.625, 0.5, 0.625, 0.75, 0.375, 0.75, 0.125, 0.5, 0.375, 0.5, 0.375, 0.75, 0.125, 0.75, 0.625, 0.5, 0.875, 0.5, 0.875, 0.75, 0.625, 0.75, 1.0, 0.8107, 1.0, 0.6894, 0.9688, 0.6894, 0.9688, 0.8107, 0.9688, 0.6894, 0.9375, 0.6894, 0.9375, 0.8107, 0.9688, 0.8107, 0.9375, 0.6894, 0.9062, 0.6894, 0.9062, 0.8107, 0.9375, 0.8107, 0.9062, 0.6894, 0.875, 0.6894, 0.875, 0.8107, 0.9062, 0.8107, 0.875, 0.8107, 0.875, 0.6894, 0.8438, 0.6894, 0.8438, 0.8107, 0.8125, 0.6894, 0.8125, 0.8107, 0.8438, 0.8107, 0.8438, 0.6894, 0.7812, 0.6893, 0.7812, 0.8107, 0.8125, 0.8107, 0.8125, 0.6894, 0.75, 0.6893, 0.75, 0.8107, 0.7812, 0.8107, 0.7812, 0.6893, 0.7188, 0.6893, 0.7188, 0.8107, 0.75, 0.8107, 0.75, 0.6893, 0.6875, 0.6893, 0.6875, 0.8106, 0.7188, 0.8107, 0.7188, 0.6893, 0.6562, 0.6893, 0.6562, 0.8106, 0.6875, 0.8106, 0.6875, 0.6893, 0.625, 0.6893, 0.625, 0.8106, 0.6562, 0.8106, 0.6562, 0.6893, 0.625, 0.8106, 0.625, 0.6893, 0.5938, 0.6893, 0.5938, 0.8106, 0.5938, 0.8106, 0.5938, 0.6893, 0.5625, 0.6893, 0.5625, 0.8106, 0.5625, 0.8106, 0.5625, 0.6893, 0.5312, 0.6893, 0.5312, 0.8106, 0.5312, 0.8106, 0.5312, 0.6893, 0.5, 0.6893, 0.5, 0.8106, 0.4688, 0.6893, 0.4688, 0.8106, 0.5, 0.8106, 0.5, 0.6893, 0.4688, 0.8106, 0.4688, 0.6893, 0.4375, 0.6893, 0.4375, 0.8106, 0.4375, 0.8106, 0.4375, 0.6893, 0.4062, 0.6893, 0.4062, 0.8106, 0.375, 0.6893, 0.375, 0.8106, 0.4062, 0.8106, 0.4062, 0.6893, 0.3438, 0.6893, 0.3438, 0.8106, 0.375, 0.8106, 0.375, 0.6893, 0.3125, 0.6893, 0.3125, 0.8106, 0.3438, 0.8106, 0.3438, 0.6893, 0.2812, 0.6893, 0.2812, 0.8107, 0.3125, 0.8106, 0.3125, 0.6893, 0.25, 0.6893, 0.25, 0.8107, 0.2812, 0.8107, 0.2812, 0.6893, 0.2188, 0.6893, 0.2188, 0.8107, 0.25, 0.8107, 0.25, 0.6893, 0.1875, 0.6894, 0.1875, 0.8107, 0.2188, 0.8107, 0.2188, 0.6893, 0.1562, 0.6894, 0.1562, 0.8107, 0.1875, 0.8107, 0.1875, 0.6894, 0.125, 0.6894, 0.125, 0.8107, 0.1562, 0.8107, 0.1562, 0.6894, 0.09375, 0.6894, 0.09375, 0.8107, 0.125, 0.8107, 0.125, 0.6894, 0.09375, 0.6894, 0.0625, 0.6894, 0.0625, 0.8107, 0.09375, 0.8107, 0.0625, 0.6894, 0.03125, 0.6894, 0.03125, 0.8107, 0.0625, 0.8107, 0.03125, 0.6894, 0.0, 0.6894, 0.0, 0.8107, 0.03125, 0.8107, 0.875, 0.6894, 0.9062, 0.6894, 0.9062, 0.6894, 0.875, 0.6894, 0.3438, 0.6893, 0.375, 0.6893, 0.375, 0.6893, 0.3438, 0.6893, 0.547, 0.922, 0.625, 1.0, 0.375, 1.0, 0.375, 0.75, 0.625, 0.75, 0.547, 0.828, 0.5369, 0.8198, 0.5255, 0.8136, 0.513, 0.8099, 0.5, 0.8086, 0.4871, 0.8099, 0.4746, 0.8136, 0.4632, 0.8198, 0.4531, 0.828, 0.4448, 0.8381, 0.4387, 0.8496, 0.4349, 0.862, 0.4336, 0.875, 0.4349, 0.888, 0.4387, 0.9004, 0.4448, 0.9119, 0.4531, 0.922, 0.4632, 0.9302, 0.4746, 0.9364, 0.4871, 0.9401, 0.5, 0.9414, 0.513, 0.9401, 0.5255, 0.9364, 0.5369, 0.9302, 0.547, 0.828, 0.625, 0.75, 0.625, 1.0, 0.547, 0.922, 0.5553, 0.9119, 0.5614, 0.9004, 0.5652, 0.888, 0.5665, 0.875, 0.5652, 0.862, 0.5614, 0.8496, 0.5553, 0.8381, 0.453, 0.328, 0.375, 0.25, 0.625, 0.25, 0.625, 0.5, 0.375, 0.5, 0.453, 0.422, 0.4631, 0.4302, 0.4745, 0.4364, 0.487, 0.4401, 0.5, 0.4414, 0.5129, 0.4401, 0.5254, 0.4364, 0.5368, 0.4302, 0.5469, 0.422, 0.5552, 0.4119, 0.5613, 0.4004, 0.5651, 0.388, 0.5664, 0.375, 0.5651, 0.362, 0.5613, 0.3496, 0.5552, 0.3381, 0.5469, 0.328, 0.5368, 0.3198, 0.5254, 0.3136, 0.5129, 0.3099, 0.5, 0.3086, 0.487, 0.3099, 0.4745, 0.3136, 0.4631, 0.3198, 0.375, 0.5, 0.375, 0.25, 0.453, 0.328, 0.4447, 0.3381, 0.4386, 0.3496, 0.4348, 0.362, 0.4335, 0.375, 0.4348, 0.388, 0.4386, 0.4004, 0.4447, 0.4119, 0.453, 0.422, 0.5938, 0.6893, 0.625, 0.6893, 0.625, 0.6893, 0.5938, 0.6893, 0.03125, 0.6894, 0.0625, 0.6894, 0.0625, 0.6894, 0.03125, 0.6894, 0.75, 0.6893, 0.7812, 0.6893, 0.7812, 0.6893, 0.75, 0.6893, 0.4688, 0.6893, 0.5, 0.6893, 0.5, 0.6893, 0.4688, 0.6893, 0.1875, 0.6894, 0.2188, 0.6893, 0.2188, 0.6893, 0.1875, 0.6894, 0.4375, 0.6893, 0.4688, 0.6893, 0.4688, 0.6893, 0.4375, 0.6893, 0.3125, 0.6893, 0.3438, 0.6893, 0.3438, 0.6893, 0.3125, 0.6893, 0.8438, 0.6894, 0.875, 0.6894, 0.875, 0.6894, 0.8438, 0.6894, 0.5625, 0.6893, 0.5938, 0.6893, 0.5938, 0.6893, 0.5625, 0.6893, 0.0, 0.6894, 0.03125, 0.6894, 0.03125, 0.6894, 0.0, 0.6894, 0.7188, 0.6893, 0.75, 0.6893, 0.75, 0.6893, 0.7188, 0.6893, 0.1562, 0.6894, 0.1875, 0.6894, 0.1875, 0.6894, 0.1562, 0.6894, 0.9688, 0.6894, 1.0, 0.6894, 1.0, 0.6894, 0.9688, 0.6894, 0.4062, 0.6893, 0.4375, 0.6893, 0.4375, 0.6893, 0.4062, 0.6893, 0.2812, 0.6893, 0.3125, 0.6893, 0.3125, 0.6893, 0.2812, 0.6893, 0.5312, 0.6893, 0.5625, 0.6893, 0.5625, 0.6893, 0.5312, 0.6893, 0.6875, 0.6893, 0.7188, 0.6893, 0.7188, 0.6893, 0.6875, 0.6893, 0.125, 0.6894, 0.1562, 0.6894, 0.1562, 0.6894, 0.125, 0.6894, 0.9375, 0.6894, 0.9688, 0.6894, 0.9688, 0.6894, 0.9375, 0.6894, 0.375, 0.25, 0.625, 0.25, 0.625, 0.25, 0.375, 0.25, 0.8125, 0.6894, 0.8438, 0.6894, 0.8438, 0.6894, 0.8125, 0.6894, 0.25, 0.6893, 0.2812, 0.6893, 0.2812, 0.6893, 0.25, 0.6893, 0.375, 0.5, 0.125, 0.5, 0.125, 0.5, 0.375, 0.5, 0.5, 0.6893, 0.5312, 0.6893, 0.5312, 0.6893, 0.5, 0.6893, 0.6562, 0.6893, 0.6875, 0.6893, 0.6875, 0.6893, 0.6562, 0.6893, 0.375, 0.6893, 0.4062, 0.6893, 0.4062, 0.6893, 0.375, 0.6893, 0.875, 0.5, 0.625, 0.5, 0.625, 0.5, 0.875, 0.5, 0.09375, 0.6894, 0.125, 0.6894, 0.125, 0.6894, 0.09375, 0.6894, 0.9062, 0.6894, 0.9375, 0.6894, 0.9375, 0.6894, 0.9062, 0.6894, 0.625, 0.5, 0.375, 0.5, 0.375, 0.5, 0.625, 0.5, 0.0625, 0.6894, 0.09375, 0.6894, 0.09375, 0.6894, 0.0625, 0.6894, 0.7812, 0.6893, 0.8125, 0.6894, 0.8125, 0.6894, 0.7812, 0.6893, 0.2188, 0.6893, 0.25, 0.6893, 0.25, 0.6893, 0.2188, 0.6893, 0.625, 0.6893, 0.6562, 0.6893, 0.6562, 0.6893, 0.625, 0.6893, 0.375, 0.0, 0.375, 0.25, 0.625, 0.25, 0.625, 0.0, 0.375, 0.25, 0.375, 0.5, 0.625, 0.5, 0.625, 0.25, 0.375, 0.5, 0.375, 0.75, 0.625, 0.75, 0.625, 0.5, 0.375, 0.75, 0.375, 1.0, 0.625, 1.0, 0.625, 0.75, 0.125, 0.5, 0.125, 0.75, 0.375, 0.75, 0.375, 0.5, 0.625, 0.5, 0.625, 0.75, 0.875, 0.75, 0.875, 0.5, 0.375, 0.0, 0.625, 0.0, 0.625, 0.25, 0.375, 0.25, 0.375, 0.25, 0.625, 0.25, 0.625, 0.5, 0.375, 0.5, 0.375, 0.5, 0.625, 0.5, 0.625, 0.75, 0.375, 0.75, 0.375, 0.75, 0.625, 0.75, 0.625, 1.0, 0.375, 1.0, 0.125, 0.5, 0.375, 0.5, 0.375, 0.75, 0.125, 0.75, 0.625, 0.75, 0.625, 0.5, 0.625, 0.5, 0.625, 0.75, 0.625, 0.5, 0.875, 0.5, 0.875, 0.75, 0.625, 0.75, 0.625, 0.25, 0.625, 0.0, 0.625, 0.0, 0.625, 0.25, 0.625, 0.75, 0.625, 0.75, 0.625, 0.75, 0.625, 0.75, 0.625, 0.5, 0.625, 0.25, 0.625, 0.25, 0.625, 0.5, 0.625, 1.0, 0.625, 0.75, 0.625, 0.75, 0.625, 1.0, 0.625, 0.75, 0.875, 0.75, 0.875, 0.75, 0.625, 0.75, 0.625, 0.75, 0.625, 0.75, 0.625, 0.75, 0.625, 0.75, 0.625, 0.0, 0.625, 0.0, 0.625, 0.0, 0.625, 0.0, 0.625, 1.0, 0.625, 0.75, 0.625, 0.75, 0.625, 1.0, 0.625, 1.0, 0.625, 0.75, 0.625, 0.75, 0.625, 1.0, 0.625, 0.75, 0.625, 1.0, 0.625, 1.0, 0.625, 0.75, 0.625, 0.0, 0.625, 0.0, 0.625, 0.0, 0.625, 0.0, 0.625, 0.0, 0.625, 0.0, 0.625, 0.0, 0.625, 0.0, 0.625, 1.0, 0.625, 0.75, 0.625, 0.75, 0.625, 1.0, 0.625, 0.0, 0.625, 0.0, 0.625, 0.0, 0.625, 0.0, 0.625, 0.75, 0.625, 0.75, 0.625, 0.75, 0.625, 0.75, 0.625, 0.75, 0.875, 0.75, 0.875, 0.75, 0.625, 0.75, 0.625, 0.75, 0.625, 0.75, 0.625, 0.75, 0.625, 0.75, 0.625, 1.0, 0.625, 0.75, 0.625, 0.75, 0.625, 1.0, 0.625, 1.0, 0.625, 0.75, 0.625, 0.75, 0.625, 1.0, 0.625, 1.0, 0.625, 0.75, 0.625, 0.75, 0.625, 1.0, 0.625, 0.0, 0.625, 0.0, 0.625, 0.0, 0.625, 0.0, 0.625, 0.75, 0.625, 1.0, 0.625, 1.0, 0.625, 0.75, 0.625, 0.75, 0.625, 0.75, 0.625, 0.75, 0.625, 0.75, 0.625, 0.75, 0.625, 0.75, 0.625, 0.75, 0.625, 0.75, 0.625, 0.75, 0.625, 1.0, 0.625, 1.0, 0.625, 0.75, 0.625, 0.0, 0.625, 0.0, 0.625, 0.0, 0.625, 0.0, 0.625, 1.0, 0.625, 0.75, 0.625, 0.75, 0.625, 1.0, 0.0, 0.0, 0.0, 0.0, 0.0, 0.0, 0.0, 0.0, 0.0, 0.0, 0.0, 0.0, 0.0, 0.0, 0.0, 0.0, 0.0, 0.0, 0.0, 0.0, 0.0, 0.0, 0.0, 0.0, 0.0, 0.0, 0.0, 0.0, 0.0, 0.0, 0.0, 0.0, 0.0, 0.0, 0.0, 0.0, 0.0, 0.0, 0.0, 0.0, 0.0, 0.0, 0.0, 0.0, 0.0, 0.0, 0.0, 0.0, 0.0, 0.0, 0.0, 0.0, 0.0, 0.0, 0.0, 0.0, 0.0, 0.0, 0.0, 0.0, 0.0, 0.0, 0.0, 0.0, 0.0, 0.0, 0.0, 0.0, 0.0, 0.0, 0.0, 0.0, 0.0, 0.0, 0.0, 0.0, 0.0, 0.0, 0.0, 0.0, 0.0, 0.0, 0.0, 0.0, 0.0, 0.0, 0.0, 0.0, 0.0, 0.0, 0.0, 0.0, 0.0, 0.0, 0.0, 0.0, 0.0, 0.0, 0.0, 0.0, 0.0, 0.0, 0.0, 0.0, 1.0, 0.8812, 1.0, 0.8687, 0.9688, 0.8687, 0.9687, 0.8812, 0.9688, 0.8687, 0.9375, 0.8687, 0.9375, 0.8812, 0.9688, 0.8812, 0.9375, 0.8687, 0.9062, 0.8687, 0.9062, 0.8812, 0.9375, 0.8812, 0.9062, 0.8687, 0.875, 0.8687, 0.875, 0.8812, 0.9062, 0.8812, 0.875, 0.8687, 0.8438, 0.8687, 0.8438, 0.8812, 0.875, 0.8812, 0.8438, 0.8687, 0.8125, 0.8687, 0.8125, 0.8812, 0.8438, 0.8813, 0.7812, 0.8687, 0.7812, 0.8812, 0.8125, 0.8812, 0.8125, 0.8687, 0.75, 0.8687, 0.75, 0.8812, 0.7812, 0.8812, 0.7812, 0.8687, 0.7188, 0.8687, 0.7188, 0.8812, 0.75, 0.8813, 0.75, 0.8687, 0.6875, 0.8687, 0.6875, 0.8812, 0.7188, 0.8812, 0.7188, 0.8687, 0.6875, 0.8812, 0.6875, 0.8687, 0.6562, 0.8687, 0.6562, 0.8812, 0.6562, 0.8812, 0.6562, 0.8687, 0.625, 0.8687, 0.625, 0.8812, 0.625, 0.8812, 0.625, 0.8687, 0.5938, 0.8687, 0.5938, 0.8812, 0.5625, 0.8687, 0.5625, 0.8812, 0.5938, 0.8812, 0.5938, 0.8687, 0.5625, 0.8813, 0.5625, 0.8687, 0.5312, 0.8687, 0.5312, 0.8812, 0.5312, 0.8812, 0.5312, 0.8687, 0.5, 0.8687, 0.5, 0.8812, 0.4688, 0.8687, 0.4688, 0.8812, 0.5, 0.8812, 0.5, 0.8687, 0.4688, 0.8812, 0.4688, 0.8687, 0.4375, 0.8687, 0.4375, 0.8812, 0.4375, 0.8812, 0.4375, 0.8687, 0.4062, 0.8687, 0.4062, 0.8812, 0.4062, 0.8812, 0.4062, 0.8687, 0.375, 0.8687, 0.375, 0.8812, 0.375, 0.8812, 0.375, 0.8687, 0.3438, 0.8687, 0.3437, 0.8812, 0.3438, 0.8812, 0.3438, 0.8687, 0.3125, 0.8687, 0.3125, 0.8812, 0.2812, 0.8687, 0.2812, 0.8812, 0.3125, 0.8813, 0.3125, 0.8687, 0.25, 0.8687, 0.25, 0.8812, 0.2812, 0.8812, 0.2812, 0.8687, 0.2188, 0.8687, 0.2188, 0.8812, 0.25, 0.8813, 0.25, 0.8687, 0.1875, 0.8687, 0.1875, 0.8812, 0.2188, 0.8813, 0.2188, 0.8687, 0.1875, 0.8687, 0.1562, 0.8687, 0.1562, 0.8812, 0.1875, 0.8812, 0.1562, 0.8687, 0.125, 0.8687, 0.125, 0.8812, 0.1562, 0.8812, 0.125, 0.8687, 0.09375, 0.8687, 0.09375, 0.8812, 0.125, 0.8812, 0.09375, 0.8687, 0.0625, 0.8687, 0.0625, 0.8812, 0.09375, 0.8812, 0.0625, 0.8687, 0.03125, 0.8687, 0.03125, 0.8812, 0.0625, 0.8813, 0.03125, 0.8687, 0.0, 0.8687, 0.0, 0.8812, 0.03125, 0.8812, 0.0, 0.0, 0.0, 0.0, 0.0, 0.0, 0.0, 0.0, 0.0, 0.0, 0.0, 0.0, 0.0, 0.0, 0.0, 0.0, 0.0, 0.0, 0.0, 0.0, 0.0, 0.0, 0.0, 0.0, 0.0, 0.0, 0.0, 0.0, 0.0, 0.0, 0.0, 0.0, 0.0, 0.0, 0.0, 0.0, 0.0, 0.0, 0.0, 0.0, 0.0, 0.0, 0.0, 0.0, 0.0, 0.0, 0.0, 0.0, 0.0, 0.0, 0.0, 0.0, 0.0, 0.0, 0.0, 0.0, 0.0, 0.0, 0.0, 0.0, 0.0, 0.0, 0.0, 0.0, 0.0, 0.0, 0.0, 0.0, 0.0, 0.0, 0.0, 0.0, 0.0, 0.0, 0.0, 0.0, 0.0, 0.0, 0.0, 0.0, 0.0, 0.0, 0.0, 0.0, 0.0, 0.0, 0.0, 0.0, 0.0, 0.0, 0.0, 0.0, 0.0, 0.0, 0.0, 0.0, 0.0, 0.0, 0.0, 0.0, 0.0, 0.0, 0.0, 0.0, 0.0, 0.0, 0.0, 0.0, 0.0, 0.0, 0.0, 0.0, 0.0, 0.0, 0.0, 0.0, 0.0, 0.0, 0.0, 0.0, 0.0, 0.0, 0.0, 0.0, 0.0, 0.0, 0.0, 0.0, 0.0, 0.0, 0.0, 0.0, 0.0, 0.0, 0.0, 0.0, 0.0, 0.0, 0.0, 0.0, 0.0, 0.0, 0.0, 0.0, 0.0, 0.0, 0.0, 0.0, 0.0, 0.0, 0.0, 0.0, 0.0, 0.0, 0.0, 0.0, 0.0, 0.0, 0.0, 0.0, 0.0, 0.0, 0.0, 0.0, 0.0, 0.0, 0.0, 0.0, 0.0, 0.0, 0.0, 0.0, 0.0, 0.0, 0.0, 0.0, 0.0, 0.0, 0.0, 0.0, 0.0, 0.0, 0.0, 0.0, 0.0, 0.0, 0.0, 0.0, 0.0, 0.0, 0.0, 0.0, 0.0, 0.0, 0.0, 0.0, 0.0, 0.0, 0.0, 0.0, 0.0, 0.0, 0.0, 0.0, 0.0, 0.0, 0.0, 0.0, 0.0, 0.0, 0.0, 0.0, 0.0, 0.0, 0.0, 0.0, 0.0, 0.0, 0.0, 0.0, 0.0, 0.0, 0.0, 0.0, 0.0, 0.0, 0.0, 0.0, 0.0, 0.0, 0.0, 0.0, 0.0, 0.0, 0.0, 0.0, 0.0, 0.0, 0.0, 0.0, 0.0, 0.0, 0.0, 0.0, 0.0, 0.0, 0.0, 0.0, 0.0, 0.0, 0.0, 0.0, 0.0, 0.0, 0.0, 0.0, 0.0, 0.0, 0.0, 0.0, 0.0, 0.0, 0.0, 0.0, 0.0, 0.0, 0.0, 0.0, 0.0, 0.0, 0.0, 0.0, 0.0, 0.0, 0.0, 0.0, 0.0, 0.0, 0.0, 0.0, 0.0, 0.0, 0.0, 0.0, 0.0, 0.0, 0.0, 0.0, 0.0, 0.0, 0.0, 0.0, 0.0, 0.0, 0.0, 0.0, 0.0, 0.0, 0.0, 0.0, 0.0, 0.0, 0.0, 0.0, 0.0, 0.0, 0.0, 0.0, 0.0, 0.0, 0.0, 0.0, 0.0, 0.0, 0.0, 0.0, 0.0, 0.0, 0.0, 0.0, 0.0, 0.0, 0.0, 0.0, 0.0, 0.0, 0.0, 0.0, 0.0, 0.0, 0.0, 0.0, 1.0, 0.7563, 1.0, 0.7437, 0.9688, 0.7437, 0.9688, 0.7563, 0.9688, 0.7437, 0.9375, 0.7437, 0.9375, 0.7563, 0.9688, 0.7563, 0.9375, 0.7437, 0.9062, 0.7437, 0.9062, 0.7563, 0.9375, 0.7563, 0.9062, 0.7437, 0.875, 0.7437, 0.875, 0.7563, 0.9062, 0.7563, 0.875, 0.7437, 0.8438, 0.7437, 0.8438, 0.7563, 0.875, 0.7563, 0.8438, 0.7437, 0.8125, 0.7437, 0.8125, 0.7563, 0.8438, 0.7563, 0.7812, 0.7437, 0.7812, 0.7563, 0.8125, 0.7563, 0.8125, 0.7437, 0.75, 0.7437, 0.75, 0.7563, 0.7812, 0.7563, 0.7812, 0.7437, 0.7188, 0.7437, 0.7188, 0.7563, 0.75, 0.7563, 0.75, 0.7437, 0.6875, 0.7437, 0.6875, 0.7563, 0.7188, 0.7563, 0.7188, 0.7437, 0.6875, 0.7563, 0.6875, 0.7437, 0.6562, 0.7437, 0.6562, 0.7563, 0.6562, 0.7563, 0.6562, 0.7437, 0.625, 0.7437, 0.625, 0.7563, 0.625, 0.7563, 0.625, 0.7437, 0.5938, 0.7437, 0.5938, 0.7563, 0.5625, 0.7437, 0.5625, 0.7563, 0.5938, 0.7563, 0.5938, 0.7437, 0.5625, 0.7563, 0.5625, 0.7437, 0.5312, 0.7437, 0.5312, 0.7563, 0.5312, 0.7563, 0.5312, 0.7437, 0.5, 0.7437, 0.5, 0.7563, 0.4688, 0.7437, 0.4688, 0.7563, 0.5, 0.7563, 0.5, 0.7437, 0.4688, 0.7563, 0.4688, 0.7437, 0.4375, 0.7437, 0.4375, 0.7563, 0.4375, 0.7563, 0.4375, 0.7437, 0.4062, 0.7437, 0.4062, 0.7563, 0.4062, 0.7563, 0.4062, 0.7437, 0.375, 0.7437, 0.375, 0.7563, 0.375, 0.7563, 0.375, 0.7437, 0.3438, 0.7437, 0.3438, 0.7563, 0.3438, 0.7563, 0.3438, 0.7437, 0.3125, 0.7437, 0.3125, 0.7563, 0.2812, 0.7437, 0.2812, 0.7563, 0.3125, 0.7563, 0.3125, 0.7437, 0.25, 0.7437, 0.25, 0.7563, 0.2812, 0.7563, 0.2812, 0.7437, 0.2188, 0.7437, 0.2188, 0.7563, 0.25, 0.7563, 0.25, 0.7437, 0.1875, 0.7437, 0.1875, 0.7563, 0.2188, 0.7563, 0.2188, 0.7437, 0.1875, 0.7437, 0.1562, 0.7437, 0.1562, 0.7563, 0.1875, 0.7563, 0.125, 0.7437, 0.125, 0.7563, 0.1562, 0.7563, 0.1562, 0.7437, 0.125, 0.7437, 0.09375, 0.7437, 0.09375, 0.7563, 0.125, 0.7563, 0.09375, 0.7437, 0.0625, 0.7437, 0.0625, 0.7563, 0.09375, 0.7563, 0.0625, 0.7437, 0.03125, 0.7437, 0.03125, 0.7563, 0.0625, 0.7563, 0.03125, 0.7437, 0.0, 0.7437, 0.0, 0.7563, 0.03125, 0.7563, 0.0, 0.0, 0.0, 0.0, 0.0, 0.0, 0.0, 0.0, 0.0, 0.0, 0.0, 0.0, 0.0, 0.0, 0.0, 0.0, 0.0, 0.0, 0.0, 0.0, 0.0, 0.0, 0.0, 0.0, 0.0, 0.0, 0.0, 0.0, 0.0, 0.0, 0.0, 0.0, 0.0, 0.0, 0.0, 0.0, 0.0, 0.0, 0.0, 0.0, 0.0, 0.0, 0.0, 0.0, 0.0, 0.0, 0.0, 0.0, 0.0, 0.0, 0.0, 0.0, 0.0, 0.0, 0.0, 0.0, 0.0, 0.0, 0.0, 0.0, 0.0, 0.0, 0.0, 0.0, 0.0, 0.0, 0.0, 0.0, 0.0, 0.0, 0.0, 0.0, 0.0, 0.0, 0.0, 0.0, 0.0, 0.0, 0.0, 0.0, 0.0, 0.0, 0.0, 0.0, 0.0, 0.0, 0.0, 0.0, 0.0, 0.0, 0.0, 0.0, 0.0, 0.0, 0.0, 0.0, 0.0, 0.0, 0.0, 0.0, 0.0, 0.0, 0.0, 0.0, 0.0, 0.0, 0.0, 0.0, 0.0, 0.0, 0.0, 0.0, 0.0, 0.0, 0.0, 0.0, 0.0, 0.0, 0.0, 0.0, 0.0, 0.0, 0.0, 0.0, 0.0, 0.0, 0.0, 0.0, 0.0, 0.0, 0.0, 0.0, 0.0, 0.0, 0.0, 0.0, 0.0, 0.0, 0.0, 0.0, 0.0, 0.0, 0.0, 0.0, 0.0, 0.0, 0.0, 0.0, 0.0, 0.0, 0.0, 0.0, 0.0, 0.0, 0.0, 0.0, 0.0, 0.0, 0.0, 0.0, 0.0, 0.0, 0.0, 0.0, 0.0, 0.0, 0.0, 0.0, 0.0, 0.0, 0.0, 0.0, 0.0, 0.0, 0.0, 0.0, 0.0, 0.0, 0.0, 0.0, 0.0, 0.0, 0.0, 0.0, 0.0, 0.0, 0.0, 0.0, 0.0, 0.0, 0.0, 0.0, 0.0, 0.0, 0.0, 0.0, 0.0, 0.0, 0.0, 0.0, 0.0, 0.0, 0.0, 0.0, 0.0, 0.0, 0.0, 0.0, 0.0, 0.0, 0.0, 0.0, 0.0, 0.0, 0.0, 0.0, 0.0, 0.0, 0.0, 0.0, 0.0, 0.0, 0.0, 0.0, 0.0, 0.0, 0.0, 0.0, 0.0, 0.0, 0.0, 0.0, 0.0, 0.0, 0.0, 0.0, 0.0, 0.0, 0.0, 0.0, 0.0, 0.0, 0.0, 0.0])
me_cube_011.use_remesh_fix_poles = True
me_cube_011.use_remesh_preserve_attributes = False
me_cube_011.use_mirror_vertex_groups = False
me_cube_011.update()

# ---- objects
ob_light = bpy.data.objects.new('Light', light_light)
ob_camera = bpy.data.objects.new('Camera', cam_camera)
ob_cube_008 = bpy.data.objects.new('Cube.008', me_cube_011)

# ---- transforms, parenting, visibility, modifiers, constraints
ob_light.location = (4.076, 1.005, 5.904)
ob_light.rotation_euler = (0.6503, 0.05522, 1.866)
ob_light.lock_rotations_4d = False
ob_light.empty_display_type = 'ARROWS'
ob_light.color = (0.0, 0.0, 0.0, 0.0)
ob_light.lineart.crease_threshold = 0.0
ob_camera.location = (7.359, -6.926, 4.958)
ob_camera.rotation_euler = (1.109, 0.0, 0.8149)
ob_camera.lock_rotations_4d = False
ob_camera.empty_display_type = 'ARROWS'
ob_camera.color = (0.0, 0.0, 0.0, 0.0)
ob_camera.display_type = 'WIRE'
ob_camera.lineart.crease_threshold = 0.0
ob_cube_008.location = (0.0, 0.0, 0.0)
ob_cube_008.scale = (0.15, 0.5114, 0.75)
ob_cube_008.lock_scale = (True, False, True)
ob_cube_008.lineart.crease_threshold = 0.0

# ---- collection membership
col_collection.objects.link(ob_light)
col_collection.objects.link(ob_camera)
col_collection.objects.link(ob_cube_008)

# ---- scene / render settings (as saved in the file)
scene.camera = ob_camera
scene.frame_start = 1; scene.frame_end = 250; scene.frame_set(1)
scene.render.engine = 'BLENDER_EEVEE_NEXT'
scene.cycles.use_denoising = False
scene.cycles.samples = 128
scene.cycles.sampling_pattern = 'TABULATED_SOBOL'
scene.cycles.use_adaptive_sampling = False
scene.cycles.use_light_tree = False
scene.view_settings.view_transform = 'Filmic'
bpy.context.view_layer.update()
